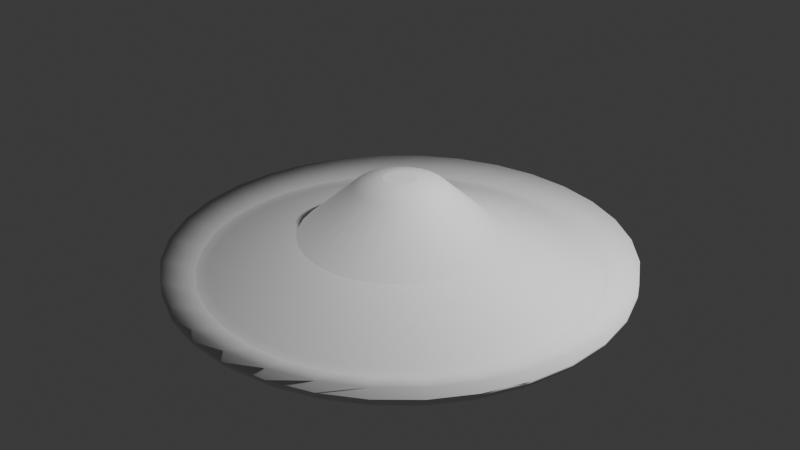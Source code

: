 # Source: Svampehoved.blend  (saved by Blender 4.1.24; exported with 4.5.12 LTS)
import bpy
from mathutils import Matrix  # noqa: F401  (used for matrix-valued properties, if any)

bpy.ops.wm.read_factory_settings(use_empty=True)
scene = bpy.context.scene
scene.name = 'Scene'

# ---- collections
col_collection = bpy.data.collections.new('Collection'); scene.collection.children.link(col_collection)

# ---- world
world_world = bpy.data.worlds.new('World'); scene.world = world_world
world_world.use_nodes = True; world_world.node_tree.nodes.clear()
_N = world_world.node_tree.nodes; _L = world_world.node_tree.links
n0 = _N.new('ShaderNodeOutputWorld'); n0.name = 'World Output'; n0.location = (300, 300)
n1 = _N.new('ShaderNodeBackground'); n1.name = 'Background'; n1.location = (10, 300)
n1.inputs[0].default_value = (0.05088, 0.05088, 0.05088, 1.0)
_L.new(n1.outputs[0], n0.inputs[0])
n0.is_active_output = True
world_world.color = (0.05088, 0.05088, 0.05088)
world_world.use_sun_shadow = False
world_world.sun_shadow_jitter_overblur = 0.0

# ---- lights
light_light = bpy.data.lights.new('Light', 'POINT')
light_light.transmission_factor = 0.0
light_light.energy = 1000.0
light_light.shadow_soft_size = 0.1
light_light.shadow_maximum_resolution = 0.006
light_light.use_absolute_resolution = True

# ---- meshes
me_cylinder = bpy.data.meshes.new('Cylinder')
me_cylinder.from_pydata([(-3.665e-08, 2.876, -1.0), (-3.204e-08, 1.537, -0.5299), (0.561, 2.82, -1.0), (0.2999, 1.508, -0.5299), (1.1, 2.657, -1.0), (0.5884, 1.42, -0.5299), (1.598, 2.391, -1.0), (0.8542, 1.278, -0.5299), (2.033, 2.033, -1.0), (1.087, 1.087, -0.5299), (2.391, 1.598, -1.0), (1.278, 0.8542, -0.5299), (2.657, 1.1, -1.0), (1.42, 0.5884, -0.5299), (2.82, 0.561, -1.0), (1.508, 0.2999, -0.5299), (2.876, -1.925e-08, -1.0), (1.537, 1.602e-08, -0.5299), (2.82, -0.561, -1.0), (1.508, -0.2999, -0.5299), (2.657, -1.1, -1.0), (1.42, -0.5884, -0.5299), (2.391, -1.598, -1.0), (1.278, -0.8542, -0.5299), (2.033, -2.033, -1.0), (1.087, -1.087, -0.5299), (1.598, -2.391, -1.0), (0.8542, -1.278, -0.5299), (1.1, -2.657, -1.0), (0.5884, -1.42, -0.5299), (0.561, -2.82, -1.0), (0.2999, -1.508, -0.5299), (-3.665e-08, -2.876, -1.0), (-3.204e-08, -1.537, -0.5299), (-0.561, -2.82, -1.0), (-0.2999, -1.508, -0.5299), (-1.1, -2.657, -1.0), (-0.5884, -1.42, -0.5299), (-1.598, -2.391, -1.0), (-0.8542, -1.278, -0.5299), (-2.033, -2.033, -1.0), (-1.087, -1.087, -0.5299), (-2.391, -1.598, -1.0), (-1.278, -0.8542, -0.5299), (-2.657, -1.1, -1.0), (-1.42, -0.5884, -0.5299), (-2.82, -0.561, -1.0), (-1.508, -0.2999, -0.5299), (-2.876, -1.925e-08, -1.0), (-1.537, 1.602e-08, -0.5299), (-2.82, 0.561, -1.0), (-1.508, 0.2999, -0.5299), (-2.657, 1.1, -1.0), (-1.42, 0.5884, -0.5299), (-2.391, 1.598, -1.0), (-1.278, 0.8542, -0.5299), (-2.033, 2.033, -1.0), (-1.087, 1.087, -0.5299), (-1.598, 2.391, -1.0), (-0.8542, 1.278, -0.5299), (-1.1, 2.657, -1.0), (-0.5884, 1.42, -0.5299), (-0.561, 2.82, -1.0), (-0.2999, 1.508, -0.5299), (0.1082, 0.544, 0.2383), (2.54e-08, 0.5546, 0.2383), (0.2122, 0.5124, 0.2383), (0.3081, 0.4612, 0.2383), (0.3922, 0.3922, 0.2383), (0.4612, 0.3081, 0.2383), (0.5124, 0.2122, 0.2383), (0.544, 0.1082, 0.2383), (0.5546, -1.327e-08, 0.2383), (0.544, -0.1082, 0.2383), (0.5124, -0.2122, 0.2383), (0.4612, -0.3081, 0.2383), (0.3922, -0.3922, 0.2383), (0.3081, -0.4612, 0.2383), (0.2122, -0.5124, 0.2383), (0.1082, -0.544, 0.2383), (2.54e-08, -0.5546, 0.2383), (-0.1082, -0.544, 0.2383), (-0.2122, -0.5124, 0.2383), (-0.3081, -0.4612, 0.2383), (-0.3922, -0.3922, 0.2383), (-0.4612, -0.3081, 0.2383), (-0.5124, -0.2122, 0.2383), (-0.544, -0.1082, 0.2383), (-0.5546, -1.327e-08, 0.2383), (-0.544, 0.1082, 0.2383), (-0.5124, 0.2122, 0.2383), (-0.4612, 0.3081, 0.2383), (-0.3922, 0.3922, 0.2383), (-0.3081, 0.4612, 0.2383), (-0.2122, 0.5124, 0.2383), (-0.1082, 0.544, 0.2383), (0.04895, 0.2461, 0.3657), (1.45e-08, 0.2509, 0.3657), (0.09602, 0.2318, 0.3657), (0.1394, 0.2086, 0.3657), (0.1774, 0.1774, 0.3657), (0.2086, 0.1394, 0.3657), (0.2318, 0.09602, 0.3657), (0.2461, 0.04895, 0.3657), (0.2509, -1.824e-08, 0.3657), (0.2461, -0.04895, 0.3657), (0.2318, -0.09602, 0.3657), (0.2086, -0.1394, 0.3657), (0.1774, -0.1774, 0.3657), (0.1394, -0.2086, 0.3657), (0.09602, -0.2318, 0.3657), (0.04895, -0.2461, 0.3657), (1.45e-08, -0.2509, 0.3657), (-0.04895, -0.2461, 0.3657), (-0.09602, -0.2318, 0.3657), (-0.1394, -0.2086, 0.3657), (-0.1774, -0.1774, 0.3657), (-0.2086, -0.1394, 0.3657), (-0.2318, -0.09602, 0.3657), (-0.2461, -0.04895, 0.3657), (-0.2509, -1.824e-08, 0.3657), (-0.2461, 0.04895, 0.3657), (-0.2318, 0.09602, 0.3657), (-0.2086, 0.1394, 0.3657), (-0.1774, 0.1774, 0.3657), (-0.1394, 0.2086, 0.3657), (-0.09602, 0.2318, 0.3657), (-0.04895, 0.2461, 0.3657), (-3.704e-08, 3.04, -1.0), (0.5931, 2.982, -1.0), (1.163, 2.809, -1.0), (1.689, 2.528, -1.0), (2.15, 2.15, -1.0), (2.528, 1.689, -1.0), (2.809, 1.163, -1.0), (2.982, 0.5931, -1.0), (3.04, -1.524e-08, -1.0), (2.982, -0.5931, -1.0), (2.809, -1.163, -1.0), (2.528, -1.689, -1.0), (2.15, -2.15, -1.0), (1.689, -2.528, -1.0), (1.163, -2.809, -1.0), (0.5931, -2.982, -1.0), (-3.704e-08, -3.04, -1.0), (-0.5931, -2.982, -1.0), (-1.163, -2.809, -1.0), (-1.689, -2.528, -1.0), (-2.15, -2.15, -1.0), (-2.528, -1.689, -1.0), (-2.809, -1.163, -1.0), (-2.982, -0.5931, -1.0), (-3.04, -1.524e-08, -1.0), (-2.982, 0.5931, -1.0), (-2.809, 1.163, -1.0), (-2.528, 1.689, -1.0), (-2.15, 2.15, -1.0), (-1.689, 2.528, -1.0), (-1.163, 2.809, -1.0), (-0.5931, 2.982, -1.0), (0.2999, 1.508, -0.5299), (-3.204e-08, 1.537, -0.5299), (0.5884, 1.42, -0.5299), (0.8542, 1.278, -0.5299), (1.087, 1.087, -0.5299), (1.278, 0.8542, -0.5299), (1.42, 0.5884, -0.5299), (1.508, 0.2999, -0.5299), (1.537, 1.602e-08, -0.5299), (1.508, -0.2999, -0.5299), (1.42, -0.5884, -0.5299), (1.278, -0.8542, -0.5299), (1.087, -1.087, -0.5299), (0.8542, -1.278, -0.5299), (0.5884, -1.42, -0.5299), (0.2999, -1.508, -0.5299), (-3.204e-08, -1.537, -0.5299), (-0.2999, -1.508, -0.5299), (-0.5884, -1.42, -0.5299), (-0.8542, -1.278, -0.5299), (-1.087, -1.087, -0.5299), (-1.278, -0.8542, -0.5299), (-1.42, -0.5884, -0.5299), (-1.508, -0.2999, -0.5299), (-1.537, 1.602e-08, -0.5299), (-1.508, 0.2999, -0.5299), (-1.42, 0.5884, -0.5299), (-1.278, 0.8542, -0.5299), (-1.087, 1.087, -0.5299), (-0.8542, 1.278, -0.5299), (-0.5884, 1.42, -0.5299), (-0.2999, 1.508, -0.5299), (0.1082, 0.544, 0.2383), (2.54e-08, 0.5546, 0.2383), (0.2122, 0.5124, 0.2383), (0.3081, 0.4612, 0.2383), (0.3922, 0.3922, 0.2383), (0.4612, 0.3081, 0.2383), (0.5124, 0.2122, 0.2383), (0.544, 0.1082, 0.2383), (0.5546, -1.327e-08, 0.2383), (0.544, -0.1082, 0.2383), (0.5124, -0.2122, 0.2383), (0.4612, -0.3081, 0.2383), (0.3922, -0.3922, 0.2383), (0.3081, -0.4612, 0.2383), (0.2122, -0.5124, 0.2383), (0.1082, -0.544, 0.2383), (2.54e-08, -0.5546, 0.2383), (-0.1082, -0.544, 0.2383), (-0.2122, -0.5124, 0.2383), (-0.3081, -0.4612, 0.2383), (-0.3922, -0.3922, 0.2383), (-0.4612, -0.3081, 0.2383), (-0.5124, -0.2122, 0.2383), (-0.544, -0.1082, 0.2383), (-0.5546, -1.327e-08, 0.2383), (-0.544, 0.1082, 0.2383), (-0.5124, 0.2122, 0.2383), (-0.4612, 0.3081, 0.2383), (-0.3922, 0.3922, 0.2383), (-0.3081, 0.4612, 0.2383), (-0.2122, 0.5124, 0.2383), (-0.1082, 0.544, 0.2383), (0.04895, 0.2461, 0.3657), (1.45e-08, 0.2509, 0.3657), (0.09602, 0.2318, 0.3657), (0.1394, 0.2086, 0.3657), (0.1774, 0.1774, 0.3657), (0.2086, 0.1394, 0.3657), (0.2318, 0.09602, 0.3657), (0.2461, 0.04895, 0.3657), (0.2509, -1.824e-08, 0.3657), (0.2461, -0.04895, 0.3657), (0.2318, -0.09602, 0.3657), (0.2086, -0.1394, 0.3657), (0.1774, -0.1774, 0.3657), (0.1394, -0.2086, 0.3657), (0.09602, -0.2318, 0.3657), (0.04895, -0.2461, 0.3657), (1.45e-08, -0.2509, 0.3657), (-0.04895, -0.2461, 0.3657), (-0.09602, -0.2318, 0.3657), (-0.1394, -0.2086, 0.3657), (-0.1774, -0.1774, 0.3657), (-0.2086, -0.1394, 0.3657), (-0.2318, -0.09602, 0.3657), (-0.2461, -0.04895, 0.3657), (-0.2509, -1.824e-08, 0.3657), (-0.2461, 0.04895, 0.3657), (-0.2318, 0.09602, 0.3657), (-0.2086, 0.1394, 0.3657), (-0.1774, 0.1774, 0.3657), (-0.1394, 0.2086, 0.3657), (-0.09602, 0.2318, 0.3657), (-0.04895, 0.2461, 0.3657), (0.2999, 1.508, -0.5299), (-3.204e-08, 1.537, -0.5299), (0.5884, 1.42, -0.5299), (0.8542, 1.278, -0.5299), (1.087, 1.087, -0.5299), (1.278, 0.8542, -0.5299), (1.42, 0.5884, -0.5299), (1.508, 0.2999, -0.5299), (1.537, 1.602e-08, -0.5299), (1.508, -0.2999, -0.5299), (1.42, -0.5884, -0.5299), (1.278, -0.8542, -0.5299), (1.087, -1.087, -0.5299), (0.8542, -1.278, -0.5299), (0.5884, -1.42, -0.5299), (0.2999, -1.508, -0.5299), (-3.204e-08, -1.537, -0.5299), (-0.2999, -1.508, -0.5299), (-0.5884, -1.42, -0.5299), (-0.8542, -1.278, -0.5299), (-1.087, -1.087, -0.5299), (-1.278, -0.8542, -0.5299), (-1.42, -0.5884, -0.5299), (-1.508, -0.2999, -0.5299), (-1.537, 1.602e-08, -0.5299), (-1.508, 0.2999, -0.5299), (-1.42, 0.5884, -0.5299), (-1.278, 0.8542, -0.5299), (-1.087, 1.087, -0.5299), (-0.8542, 1.278, -0.5299), (-0.5884, 1.42, -0.5299), (-0.2999, 1.508, -0.5299), (0.1331, 0.6691, 0.2383), (3.125e-08, 0.6822, 0.2383), (0.2611, 0.6303, 0.2383), (0.379, 0.5672, 0.2383), (0.4824, 0.4824, 0.2383), (0.5672, 0.379, 0.2383), (0.6303, 0.2611, 0.2383), (0.6691, 0.1331, 0.2383), (0.6822, -1.118e-08, 0.2383), (0.6691, -0.1331, 0.2383), (0.6303, -0.2611, 0.2383), (0.5672, -0.379, 0.2383), (0.4824, -0.4824, 0.2383), (0.379, -0.5672, 0.2383), (0.2611, -0.6303, 0.2383), (0.1331, -0.6691, 0.2383), (3.125e-08, -0.6822, 0.2383), (-0.1331, -0.6691, 0.2383), (-0.2611, -0.6303, 0.2383), (-0.379, -0.5672, 0.2383), (-0.4824, -0.4824, 0.2383), (-0.5672, -0.379, 0.2383), (-0.6303, -0.2611, 0.2383), (-0.6691, -0.1331, 0.2383), (-0.6822, -1.118e-08, 0.2383), (-0.6691, 0.1331, 0.2383), (-0.6303, 0.2611, 0.2383), (-0.5672, 0.379, 0.2383), (-0.4824, 0.4824, 0.2383), (-0.379, 0.5672, 0.2383), (-0.2611, 0.6303, 0.2383), (-0.1331, 0.6691, 0.2383), (0.04895, 0.2461, 0.3657), (1.45e-08, 0.2509, 0.3657), (0.09602, 0.2318, 0.3657), (0.1394, 0.2086, 0.3657), (0.1774, 0.1774, 0.3657), (0.2086, 0.1394, 0.3657), (0.2318, 0.09602, 0.3657), (0.2461, 0.04895, 0.3657), (0.2509, -1.824e-08, 0.3657), (0.2461, -0.04895, 0.3657), (0.2318, -0.09602, 0.3657), (0.2086, -0.1394, 0.3657), (0.1774, -0.1774, 0.3657), (0.1394, -0.2086, 0.3657), (0.09602, -0.2318, 0.3657), (0.04895, -0.2461, 0.3657), (1.45e-08, -0.2509, 0.3657), (-0.04895, -0.2461, 0.3657), (-0.09602, -0.2318, 0.3657), (-0.1394, -0.2086, 0.3657), (-0.1774, -0.1774, 0.3657), (-0.2086, -0.1394, 0.3657), (-0.2318, -0.09602, 0.3657), (-0.2461, -0.04895, 0.3657), (-0.2509, -1.824e-08, 0.3657), (-0.2461, 0.04895, 0.3657), (-0.2318, 0.09602, 0.3657), (-0.2086, 0.1394, 0.3657), (-0.1774, 0.1774, 0.3657), (-0.1394, 0.2086, 0.3657), (-0.09602, 0.2318, 0.3657), (-0.04895, 0.2461, 0.3657), (0.04895, 0.2461, 0.3657), (1.45e-08, 0.2509, 0.3657), (0.09602, 0.2318, 0.3657), (0.1394, 0.2086, 0.3657), (0.1774, 0.1774, 0.3657), (0.2086, 0.1394, 0.3657), (0.2318, 0.09602, 0.3657), (0.2461, 0.04895, 0.3657), (0.2509, -1.824e-08, 0.3657), (0.2461, -0.04895, 0.3657), (0.2318, -0.09602, 0.3657), (0.2086, -0.1394, 0.3657), (0.1774, -0.1774, 0.3657), (0.1394, -0.2086, 0.3657), (0.09602, -0.2318, 0.3657), (0.04895, -0.2461, 0.3657), (1.45e-08, -0.2509, 0.3657), (-0.04895, -0.2461, 0.3657), (-0.09602, -0.2318, 0.3657), (-0.1394, -0.2086, 0.3657), (-0.1774, -0.1774, 0.3657), (-0.2086, -0.1394, 0.3657), (-0.2318, -0.09602, 0.3657), (-0.2461, -0.04895, 0.3657), (-0.2509, -1.824e-08, 0.3657), (-0.2461, 0.04895, 0.3657), (-0.2318, 0.09602, 0.3657), (-0.2086, 0.1394, 0.3657), (-0.1774, 0.1774, 0.3657), (-0.1394, 0.2086, 0.3657), (-0.09602, 0.2318, 0.3657), (-0.04895, 0.2461, 0.3657), (-4.312e-08, 3.538, -1.0), (0.6903, 3.47, -1.0), (1.354, 3.269, -1.0), (1.966, 2.942, -1.0), (2.502, 2.502, -1.0), (2.942, 1.966, -1.0), (3.269, 1.354, -1.0), (3.47, 0.6903, -1.0), (3.538, -6.408e-10, -1.0), (3.47, -0.6903, -1.0), (3.269, -1.354, -1.0), (2.942, -1.966, -1.0), (2.502, -2.502, -1.0), (1.966, -2.942, -1.0), (1.354, -3.269, -1.0), (0.6903, -3.47, -1.0), (-4.312e-08, -3.538, -1.0), (-0.6903, -3.47, -1.0), (-1.354, -3.269, -1.0), (-1.966, -2.942, -1.0), (-2.502, -2.502, -1.0), (-2.942, -1.966, -1.0), (-3.269, -1.354, -1.0), (-3.47, -0.6903, -1.0), (-3.538, -6.408e-10, -1.0), (-3.47, 0.6903, -1.0), (-3.269, 1.354, -1.0), (-2.942, 1.966, -1.0), (-2.502, 2.502, -1.0), (-1.966, 2.942, -1.0), (-1.354, 3.269, -1.0), (-0.6903, 3.47, -1.0), (-4.312e-08, 3.538, -1.0), (0.6903, 3.47, -1.0), (1.354, 3.269, -1.0), (1.966, 2.942, -1.0), (2.502, 2.502, -1.0), (2.942, 1.966, -1.0), (3.269, 1.354, -1.0), (3.47, 0.6903, -1.0), (3.538, -6.408e-10, -1.0), (3.47, -0.6903, -1.0), (3.269, -1.354, -1.0), (2.942, -1.966, -1.0), (2.502, -2.502, -1.0), (1.966, -2.942, -1.0), (1.354, -3.269, -1.0), (0.6903, -3.47, -1.0), (-4.312e-08, -3.538, -1.0), (-0.6903, -3.47, -1.0), (-1.354, -3.269, -1.0), (-1.966, -2.942, -1.0), (-2.502, -2.502, -1.0), (-2.942, -1.966, -1.0), (-3.269, -1.354, -1.0), (-3.47, -0.6903, -1.0), (-3.538, -6.408e-10, -1.0), (-3.47, 0.6903, -1.0), (-3.269, 1.354, -1.0), (-2.942, 1.966, -1.0), (-2.502, 2.502, -1.0), (-1.966, 2.942, -1.0), (-1.354, 3.269, -1.0), (-0.6903, 3.47, -1.0), (-4.47e-08, 3.413, -1.175), (-4.312e-08, 3.538, -1.05), (0.6903, 3.47, -1.05), (0.6659, 3.348, -1.175), (1.354, 3.269, -1.05), (1.306, 3.154, -1.175), (1.966, 2.942, -1.05), (1.896, 2.838, -1.175), (2.502, 2.502, -1.05), (2.414, 2.414, -1.175), (2.942, 1.966, -1.05), (2.838, 1.896, -1.175), (3.269, 1.354, -1.05), (3.154, 1.306, -1.175), (3.47, 0.6903, -1.05), (3.348, 0.6659, -1.175), (3.538, -6.408e-10, -1.05), (3.413, 9.313e-10, -1.175), (3.47, -0.6903, -1.05), (3.348, -0.6659, -1.175), (3.269, -1.354, -1.05), (3.154, -1.306, -1.175), (2.942, -1.966, -1.05), (2.838, -1.896, -1.175), (2.502, -2.502, -1.05), (2.414, -2.414, -1.175), (1.966, -2.942, -1.05), (1.896, -2.838, -1.175), (1.354, -3.269, -1.05), (1.306, -3.154, -1.175), (0.6903, -3.47, -1.05), (0.6659, -3.348, -1.175), (-4.312e-08, -3.538, -1.05), (-4.657e-08, -3.413, -1.175), (-0.6903, -3.47, -1.05), (-0.6659, -3.348, -1.175), (-1.354, -3.269, -1.05), (-1.306, -3.154, -1.175), (-1.966, -2.942, -1.05), (-1.896, -2.838, -1.175), (-2.502, -2.502, -1.05), (-2.414, -2.414, -1.175), (-2.942, -1.966, -1.05), (-2.838, -1.896, -1.175), (-3.269, -1.354, -1.05), (-3.154, -1.306, -1.175), (-3.47, -0.6903, -1.05), (-3.348, -0.6659, -1.175), (-3.538, -6.408e-10, -1.05), (-3.413, 0.0, -1.175), (-3.47, 0.6903, -1.05), (-3.348, 0.6659, -1.175), (-3.269, 1.354, -1.05), (-3.154, 1.306, -1.175), (-2.942, 1.966, -1.05), (-2.838, 1.896, -1.175), (-2.502, 2.502, -1.05), (-2.414, 2.414, -1.175), (-1.966, 2.942, -1.05), (-1.896, 2.838, -1.175), (-1.354, 3.269, -1.05), (-1.306, 3.154, -1.175), (-0.6903, 3.47, -1.05), (-0.6659, 3.348, -1.175), (-3.704e-08, 3.04, -1.0), (0.5931, 2.982, -1.0), (1.163, 2.809, -1.0), (1.689, 2.528, -1.0), (2.15, 2.15, -1.0), (2.528, 1.689, -1.0), (2.809, 1.163, -1.0), (2.982, 0.5931, -1.0), (3.04, -1.524e-08, -1.0), (2.982, -0.5931, -1.0), (2.809, -1.163, -1.0), (2.528, -1.689, -1.0), (2.15, -2.15, -1.0), (1.689, -2.528, -1.0), (1.163, -2.809, -1.0), (0.5931, -2.982, -1.0), (-3.704e-08, -3.04, -1.0), (-0.5931, -2.982, -1.0), (-1.163, -2.809, -1.0), (-1.689, -2.528, -1.0), (-2.15, -2.15, -1.0), (-2.528, -1.689, -1.0), (-2.809, -1.163, -1.0), (-2.982, -0.5931, -1.0), (-3.04, -1.524e-08, -1.0), (-2.982, 0.5931, -1.0), (-2.809, 1.163, -1.0), (-2.528, 1.689, -1.0), (-2.15, 2.15, -1.0), (-1.689, 2.528, -1.0), (-1.163, 2.809, -1.0), (-0.5931, 2.982, -1.0), (-4.312e-08, 3.538, -0.8191), (0.6903, 3.47, -0.8191), (1.354, 3.269, -0.8191), (1.966, 2.942, -0.8191), (2.502, 2.502, -0.8191), (2.942, 1.966, -0.8191), (3.269, 1.354, -0.8191), (3.47, 0.6903, -0.8191), (3.538, -6.408e-10, -0.8191), (3.47, -0.6903, -0.8191), (3.269, -1.354, -0.8191), (2.942, -1.966, -0.8191), (2.502, -2.502, -0.8191), (1.966, -2.942, -0.8191), (1.354, -3.269, -0.8191), (0.6903, -3.47, -0.8191), (-4.312e-08, -3.538, -0.8191), (-0.6903, -3.47, -0.8191), (-1.354, -3.269, -0.8191), (-1.966, -2.942, -0.8191), (-2.502, -2.502, -0.8191), (-2.942, -1.966, -0.8191), (-3.269, -1.354, -0.8191), (-3.47, -0.6903, -0.8191), (-3.538, -6.408e-10, -0.8191), (-3.47, 0.6903, -0.8191), (-3.269, 1.354, -0.8191), (-2.942, 1.966, -0.8191), (-2.502, 2.502, -0.8191), (-1.966, 2.942, -0.8191), (-1.354, 3.269, -0.8191), (-0.6903, 3.47, -0.8191), (0.2999, 1.508, -0.5299), (-3.204e-08, 1.537, -0.5299), (0.5884, 1.42, -0.5299), (0.8542, 1.278, -0.5299), (1.087, 1.087, -0.5299), (1.278, 0.8542, -0.5299), (1.42, 0.5884, -0.5299), (1.508, 0.2999, -0.5299), (1.537, 1.602e-08, -0.5299), (1.508, -0.2999, -0.5299), (1.42, -0.5884, -0.5299), (1.278, -0.8542, -0.5299), (1.087, -1.087, -0.5299), (0.8542, -1.278, -0.5299), (0.5884, -1.42, -0.5299), (0.2999, -1.508, -0.5299), (-3.204e-08, -1.537, -0.5299), (-0.2999, -1.508, -0.5299), (-0.5884, -1.42, -0.5299), (-0.8542, -1.278, -0.5299), (-1.087, -1.087, -0.5299), (-1.278, -0.8542, -0.5299), (-1.42, -0.5884, -0.5299), (-1.508, -0.2999, -0.5299), (-1.537, 1.602e-08, -0.5299), (-1.508, 0.2999, -0.5299), (-1.42, 0.5884, -0.5299), (-1.278, 0.8542, -0.5299), (-1.087, 1.087, -0.5299), (-0.8542, 1.278, -0.5299), (-0.5884, 1.42, -0.5299), (-0.2999, 1.508, -0.5299)], [], [(0, 1, 3, 2), (2, 3, 5, 4), (4, 5, 7, 6), (6, 7, 9, 8), (8, 9, 11, 10), (10, 11, 13, 12), (12, 13, 15, 14), (14, 15, 17, 16), (16, 17, 19, 18), (18, 19, 21, 20), (20, 21, 23, 22), (22, 23, 25, 24), (24, 25, 27, 26), (26, 27, 29, 28), (28, 29, 31, 30), (30, 31, 33, 32), (32, 33, 35, 34), (34, 35, 37, 36), (36, 37, 39, 38), (38, 39, 41, 40), (40, 41, 43, 42), (42, 43, 45, 44), (44, 45, 47, 46), (46, 47, 49, 48), (48, 49, 51, 50), (50, 51, 53, 52), (52, 53, 55, 54), (54, 55, 57, 56), (56, 57, 59, 58), (58, 59, 61, 60), (118, 119, 343, 342), (60, 61, 63, 62), (62, 63, 1, 0), (10, 12, 134, 133), (53, 51, 281, 282), (238, 237, 365, 366), (35, 33, 272, 273), (117, 118, 342, 341), (237, 236, 364, 365), (17, 15, 263, 264), (116, 117, 341, 340), (236, 235, 363, 364), (115, 116, 340, 339), (51, 49, 280, 281), (235, 234, 362, 363), (33, 31, 271, 272), (114, 115, 339, 338), (234, 233, 361, 362), (15, 13, 262, 263), (113, 114, 338, 337), (233, 232, 360, 361), (112, 113, 337, 336), (49, 47, 279, 280), (232, 231, 359, 360), (111, 112, 336, 335), (31, 29, 270, 271), (231, 230, 358, 359), (13, 11, 261, 262), (110, 111, 335, 334), (1, 63, 287, 257), (230, 229, 357, 358), (225, 255, 383, 353), (109, 110, 334, 333), (47, 45, 278, 279), (229, 228, 356, 357), (255, 254, 382, 383), (45, 47, 183, 182), (108, 109, 333, 332), (29, 27, 269, 270), (228, 227, 355, 356), (254, 253, 381, 382), (11, 9, 260, 261), (107, 108, 332, 331), (63, 61, 286, 287), (227, 226, 354, 355), (253, 252, 380, 381), (106, 107, 331, 330), (45, 43, 277, 278), (226, 224, 352, 354), (252, 251, 379, 380), (105, 106, 330, 329), (27, 25, 268, 269), (224, 225, 353, 352), (251, 250, 378, 379), (9, 7, 259, 260), (104, 105, 329, 328), (61, 59, 285, 286), (250, 249, 377, 378), (103, 104, 328, 327), (43, 41, 276, 277), (249, 248, 376, 377), (102, 103, 327, 326), (25, 23, 267, 268), (248, 247, 375, 376), (7, 5, 258, 259), (101, 102, 326, 325), (127, 97, 321, 351), (59, 57, 284, 285), (415, 414, 574, 575), (28, 30, 143, 142), (46, 48, 152, 151), (2, 4, 130, 129), (20, 22, 139, 138), (38, 40, 148, 147), (56, 58, 157, 156), (12, 14, 135, 134), (30, 32, 144, 143), (48, 50, 153, 152), (4, 6, 131, 130), (22, 24, 140, 139), (40, 42, 149, 148), (58, 60, 158, 157), (14, 16, 136, 135), (32, 34, 145, 144), (50, 52, 154, 153), (6, 8, 132, 131), (24, 26, 141, 140), (42, 44, 150, 149), (60, 62, 159, 158), (16, 18, 137, 136), (34, 36, 146, 145), (52, 54, 155, 154), (8, 10, 133, 132), (26, 28, 142, 141), (44, 46, 151, 150), (0, 2, 129, 128), (62, 0, 128, 159), (18, 20, 138, 137), (36, 38, 147, 146), (54, 56, 156, 155), (247, 246, 374, 375), (110, 109, 237, 238), (89, 90, 218, 217), (63, 1, 161, 191), (111, 110, 238, 239), (11, 13, 166, 165), (90, 91, 219, 218), (65, 64, 192, 193), (112, 111, 239, 240), (29, 31, 175, 174), (91, 92, 220, 219), (64, 66, 194, 192), (47, 49, 184, 183), (113, 112, 240, 241), (92, 93, 221, 220), (66, 67, 195, 194), (114, 113, 241, 242), (13, 15, 167, 166), (93, 94, 222, 221), (67, 68, 196, 195), (115, 114, 242, 243), (31, 33, 176, 175), (94, 95, 223, 222), (68, 69, 197, 196), (49, 51, 185, 184), (116, 115, 243, 244), (95, 65, 193, 223), (69, 70, 198, 197), (117, 116, 244, 245), (15, 17, 168, 167), (70, 71, 199, 198), (118, 117, 245, 246), (33, 35, 177, 176), (71, 72, 200, 199), (51, 53, 186, 185), (119, 118, 246, 247), (72, 73, 201, 200), (120, 119, 247, 248), (17, 19, 169, 168), (73, 74, 202, 201), (121, 120, 248, 249), (35, 37, 178, 177), (1, 3, 160, 161), (74, 75, 203, 202), (53, 55, 187, 186), (122, 121, 249, 250), (75, 76, 204, 203), (123, 122, 250, 251), (96, 97, 225, 224), (19, 21, 170, 169), (76, 77, 205, 204), (124, 123, 251, 252), (37, 39, 179, 178), (98, 96, 224, 226), (77, 78, 206, 205), (55, 57, 188, 187), (125, 124, 252, 253), (99, 98, 226, 227), (3, 5, 162, 160), (78, 79, 207, 206), (126, 125, 253, 254), (100, 99, 227, 228), (21, 23, 171, 170), (79, 80, 208, 207), (127, 126, 254, 255), (39, 41, 180, 179), (101, 100, 228, 229), (80, 81, 209, 208), (57, 59, 189, 188), (97, 127, 255, 225), (102, 101, 229, 230), (5, 7, 163, 162), (81, 82, 210, 209), (103, 102, 230, 231), (23, 25, 172, 171), (82, 83, 211, 210), (41, 43, 181, 180), (104, 103, 231, 232), (83, 84, 212, 211), (59, 61, 190, 189), (105, 104, 232, 233), (7, 9, 164, 163), (84, 85, 213, 212), (106, 105, 233, 234), (25, 27, 173, 172), (85, 86, 214, 213), (43, 45, 182, 181), (107, 106, 234, 235), (86, 87, 215, 214), (61, 63, 191, 190), (108, 107, 235, 236), (9, 11, 165, 164), (87, 88, 216, 215), (109, 108, 236, 237), (27, 29, 174, 173), (89, 88, 216, 217), (265, 264, 296, 297), (313, 312, 344, 345), (274, 273, 305, 306), (283, 282, 314, 315), (261, 260, 292, 293), (270, 269, 301, 302), (279, 278, 310, 311), (256, 257, 289, 288), (257, 287, 319, 289), (266, 265, 297, 298), (275, 274, 306, 307), (284, 283, 315, 316), (262, 261, 293, 294), (271, 270, 302, 303), (280, 279, 311, 312), (258, 256, 288, 290), (267, 266, 298, 299), (276, 275, 307, 308), (285, 284, 316, 317), (263, 262, 294, 295), (272, 271, 303, 304), (281, 280, 312, 313), (259, 258, 290, 291), (268, 267, 299, 300), (277, 276, 308, 309), (286, 285, 317, 318), (264, 263, 295, 296), (273, 272, 304, 305), (282, 281, 313, 314), (260, 259, 291, 292), (269, 268, 300, 301), (278, 277, 309, 310), (287, 286, 318, 319), (300, 299, 331, 332), (314, 313, 345, 346), (301, 300, 332, 333), (315, 314, 346, 347), (302, 301, 333, 334), (288, 289, 321, 320), (316, 315, 347, 348), (303, 302, 334, 335), (290, 288, 320, 322), (317, 316, 348, 349), (304, 303, 335, 336), (291, 290, 322, 323), (318, 317, 349, 350), (305, 304, 336, 337), (292, 291, 323, 324), (319, 318, 350, 351), (306, 305, 337, 338), (293, 292, 324, 325), (289, 319, 351, 321), (307, 306, 338, 339), (294, 293, 325, 326), (308, 307, 339, 340), (295, 294, 326, 327), (309, 308, 340, 341), (296, 295, 327, 328), (310, 309, 341, 342), (297, 296, 328, 329), (311, 310, 342, 343), (298, 297, 329, 330), (312, 311, 343, 344), (299, 298, 330, 331), (352, 353, 383, 382, 381, 380, 379, 378, 377, 376, 375, 374, 373, 372, 371, 370, 369, 368, 367, 366, 365, 364, 363, 362, 361, 360, 359, 358, 357, 356, 355, 354), (239, 238, 366, 367), (119, 120, 344, 343), (19, 17, 264, 265), (240, 239, 367, 368), (120, 121, 345, 344), (37, 35, 273, 274), (3, 1, 257, 256), (241, 240, 368, 369), (55, 53, 282, 283), (121, 122, 346, 345), (242, 241, 369, 370), (122, 123, 347, 346), (21, 19, 265, 266), (97, 96, 320, 321), (243, 242, 370, 371), (123, 124, 348, 347), (39, 37, 274, 275), (96, 98, 322, 320), (244, 243, 371, 372), (57, 55, 283, 284), (124, 125, 349, 348), (98, 99, 323, 322), (5, 3, 256, 258), (245, 244, 372, 373), (125, 126, 350, 349), (99, 100, 324, 323), (23, 21, 266, 267), (246, 245, 373, 374), (126, 127, 351, 350), (41, 39, 275, 276), (100, 101, 325, 324), (395, 396, 428, 427), (140, 141, 525, 524), (388, 387, 547, 548), (414, 413, 573, 574), (139, 140, 524, 523), (387, 386, 546, 547), (413, 412, 572, 573), (138, 139, 523, 522), (386, 385, 545, 546), (412, 411, 571, 572), (137, 138, 522, 521), (385, 384, 544, 545), (411, 410, 570, 571), (136, 137, 521, 520), (410, 409, 569, 570), (135, 136, 520, 519), (409, 408, 568, 569), (134, 135, 519, 518), (408, 407, 567, 568), (133, 134, 518, 517), (159, 128, 512, 543), (407, 406, 566, 567), (132, 133, 517, 516), (158, 159, 543, 542), (406, 405, 565, 566), (131, 132, 516, 515), (157, 158, 542, 541), (405, 404, 564, 565), (130, 131, 515, 514), (156, 157, 541, 540), (404, 403, 563, 564), (129, 130, 514, 513), (431, 432, 480, 478), (409, 410, 442, 441), (396, 397, 429, 428), (410, 411, 443, 442), (397, 398, 430, 429), (384, 385, 417, 416), (411, 412, 444, 443), (398, 399, 431, 430), (385, 386, 418, 417), (412, 413, 445, 444), (399, 400, 432, 431), (386, 387, 419, 418), (413, 414, 446, 445), (400, 401, 433, 432), (387, 388, 420, 419), (414, 415, 447, 446), (401, 402, 434, 433), (388, 389, 421, 420), (415, 384, 416, 447), (402, 403, 435, 434), (389, 390, 422, 421), (403, 404, 436, 435), (390, 391, 423, 422), (404, 405, 437, 436), (391, 392, 424, 423), (405, 406, 438, 437), (392, 393, 425, 424), (406, 407, 439, 438), (393, 394, 426, 425), (407, 408, 440, 439), (394, 395, 427, 426), (408, 409, 441, 440), (447, 416, 449, 510), (418, 419, 454, 452), (445, 446, 508, 506), (432, 433, 482, 480), (419, 420, 456, 454), (446, 447, 510, 508), (433, 434, 484, 482), (420, 421, 458, 456), (434, 435, 486, 484), (421, 422, 460, 458), (417, 418, 452, 450), (435, 436, 488, 486), (422, 423, 462, 460), (436, 437, 490, 488), (423, 424, 464, 462), (437, 438, 492, 490), (424, 425, 466, 464), (438, 439, 494, 492), (425, 426, 468, 466), (439, 440, 496, 494), (426, 427, 470, 468), (440, 441, 498, 496), (427, 428, 472, 470), (441, 442, 500, 498), (428, 429, 474, 472), (442, 443, 502, 500), (429, 430, 476, 474), (443, 444, 504, 502), (430, 431, 478, 476), (448, 451, 453, 455, 457, 459, 461, 463, 465, 467, 469, 471, 473, 475, 477, 479, 481, 483, 485, 487, 489, 491, 493, 495, 497, 499, 501, 503, 505, 507, 509, 511), (444, 445, 506, 504), (449, 450, 451, 448), (450, 452, 453, 451), (452, 454, 455, 453), (454, 456, 457, 455), (456, 458, 459, 457), (458, 460, 461, 459), (460, 462, 463, 461), (462, 464, 465, 463), (464, 466, 467, 465), (466, 468, 469, 467), (468, 470, 471, 469), (470, 472, 473, 471), (472, 474, 475, 473), (474, 476, 477, 475), (476, 478, 479, 477), (478, 480, 481, 479), (480, 482, 483, 481), (482, 484, 485, 483), (484, 486, 487, 485), (486, 488, 489, 487), (488, 490, 491, 489), (490, 492, 493, 491), (492, 494, 495, 493), (494, 496, 497, 495), (496, 498, 499, 497), (498, 500, 501, 499), (500, 502, 503, 501), (502, 504, 505, 503), (504, 506, 507, 505), (506, 508, 509, 507), (508, 510, 511, 509), (510, 449, 448, 511), (416, 417, 450, 449), (534, 535, 567, 566), (521, 522, 554, 553), (535, 536, 568, 567), (522, 523, 555, 554), (536, 537, 569, 568), (523, 524, 556, 555), (537, 538, 570, 569), (524, 525, 557, 556), (538, 539, 571, 570), (525, 526, 558, 557), (512, 513, 545, 544), (539, 540, 572, 571), (526, 527, 559, 558), (513, 514, 546, 545), (540, 541, 573, 572), (527, 528, 560, 559), (514, 515, 547, 546), (541, 542, 574, 573), (528, 529, 561, 560), (515, 516, 548, 547), (542, 543, 575, 574), (529, 530, 562, 561), (516, 517, 549, 548), (543, 512, 544, 575), (530, 531, 563, 562), (517, 518, 550, 549), (531, 532, 564, 563), (518, 519, 551, 550), (532, 533, 565, 564), (519, 520, 552, 551), (533, 534, 566, 565), (520, 521, 553, 552), (389, 388, 548, 549), (141, 142, 526, 525), (384, 415, 575, 544), (390, 389, 549, 550), (142, 143, 527, 526), (391, 390, 550, 551), (143, 144, 528, 527), (392, 391, 551, 552), (144, 145, 529, 528), (393, 392, 552, 553), (145, 146, 530, 529), (394, 393, 553, 554), (146, 147, 531, 530), (395, 394, 554, 555), (147, 148, 532, 531), (396, 395, 555, 556), (148, 149, 533, 532), (397, 396, 556, 557), (149, 150, 534, 533), (398, 397, 557, 558), (150, 151, 535, 534), (399, 398, 558, 559), (151, 152, 536, 535), (400, 399, 559, 560), (152, 153, 537, 536), (401, 400, 560, 561), (153, 154, 538, 537), (402, 401, 561, 562), (154, 155, 539, 538), (128, 129, 513, 512), (403, 402, 562, 563), (155, 156, 540, 539), (283, 282, 602, 603), (269, 270, 590, 589), (256, 257, 577, 576), (284, 283, 603, 604), (270, 271, 591, 590), (258, 256, 576, 578), (284, 285, 605, 604), (271, 272, 592, 591), (258, 259, 579, 578), (285, 286, 606, 605), (272, 273, 593, 592), (259, 260, 580, 579), (286, 287, 607, 606), (274, 273, 593, 594), (260, 261, 581, 580), (287, 257, 577, 607), (275, 274, 594, 595), (261, 262, 582, 581), (276, 275, 595, 596), (262, 263, 583, 582), (276, 277, 597, 596), (263, 264, 584, 583), (277, 278, 598, 597), (265, 264, 584, 585), (278, 279, 599, 598), (266, 265, 585, 586), (279, 280, 600, 599), (267, 266, 586, 587), (280, 281, 601, 600), (267, 268, 588, 587), (281, 282, 602, 601), (268, 269, 589, 588), (64, 65, 95, 94, 93, 92, 91, 90, 89, 88, 87, 86, 85, 84, 83, 82, 81, 80, 79, 78, 77, 76, 75, 74, 73, 72, 71, 70, 69, 68, 67, 66), (160, 162, 163, 164, 165, 166, 167, 168, 169, 170, 171, 172, 173, 174, 175, 176, 177, 178, 179, 180, 181, 182, 183, 184, 185, 186, 187, 188, 189, 190, 191, 161), (192, 194, 195, 196, 197, 198, 199, 200, 201, 202, 203, 204, 205, 206, 207, 208, 209, 210, 211, 212, 213, 214, 215, 216, 217, 218, 219, 220, 221, 222, 223, 193), (576, 577, 607, 606, 605, 604, 603, 602, 601, 600, 599, 598, 597, 596, 595, 594, 593, 592, 591, 590, 589, 588, 587, 586, 585, 584, 583, 582, 581, 580, 579, 578)])
me_cylinder.polygons.foreach_set('use_smooth', [True] * 550)
_uv = me_cylinder.uv_layers.new(name='UVMap')
_uv.uv.foreach_set('vector', [1.0, 0.5, 1.0, 1.0, 0.9688, 1.0, 0.9688, 0.5, 0.9688, 0.5, 0.9688, 1.0, 0.9375, 1.0, 0.9375, 0.5, 0.9375, 0.5, 0.9375, 1.0, 0.9062, 1.0, 0.9062, 0.5, 0.9062, 0.5, 0.9062, 1.0, 0.875, 1.0, 0.875, 0.5, 0.875, 0.5, 0.875, 1.0, 0.8438, 1.0, 0.8438, 0.5, 0.8438, 0.5, 0.8438, 1.0, 0.8125, 1.0, 0.8125, 0.5, 0.8125, 0.5, 0.8125, 1.0, 0.7812, 1.0, 0.7812, 0.5, 0.7812, 0.5, 0.7812, 1.0, 0.75, 1.0, 0.75, 0.5, 0.75, 0.5, 0.75, 1.0, 0.7188, 1.0, 0.7188, 0.5, 0.7188, 0.5, 0.7188, 1.0, 0.6875, 1.0, 0.6875, 0.5, 0.6875, 0.5, 0.6875, 1.0, 0.6562, 1.0, 0.6562, 0.5, 0.6562, 0.5, 0.6562, 1.0, 0.625, 1.0, 0.625, 0.5, 0.625, 0.5, 0.625, 1.0, 0.5938, 1.0, 0.5938, 0.5, 0.5938, 0.5, 0.5938, 1.0, 0.5625, 1.0, 0.5625, 0.5, 0.5625, 0.5, 0.5625, 1.0, 0.5312, 1.0, 0.5312, 0.5, 0.5312, 0.5, 0.5312, 1.0, 0.5, 1.0, 0.5, 0.5, 0.5, 0.5, 0.5, 1.0, 0.4688, 1.0, 0.4688, 0.5, 0.4688, 0.5, 0.4688, 1.0, 0.4375, 1.0, 0.4375, 0.5, 0.4375, 0.5, 0.4375, 1.0, 0.4062, 1.0, 0.4062, 0.5, 0.4062, 0.5, 0.4062, 1.0, 0.375, 1.0, 0.375, 0.5, 0.375, 0.5, 0.375, 1.0, 0.3438, 1.0, 0.3438, 0.5, 0.3438, 0.5, 0.3438, 1.0, 0.3125, 1.0, 0.3125, 0.5, 0.3125, 0.5, 0.3125, 1.0, 0.2812, 1.0, 0.2812, 0.5, 0.2812, 0.5, 0.2812, 1.0, 0.25, 1.0, 0.25, 0.5, 0.25, 0.5, 0.25, 1.0, 0.2188, 1.0, 0.2188, 0.5, 0.2188, 0.5, 0.2188, 1.0, 0.1875, 1.0, 0.1875, 0.5, 0.1875, 0.5, 0.1875, 1.0, 0.1562, 1.0, 0.1562, 0.5, 0.1562, 0.5, 0.1562, 1.0, 0.125, 1.0, 0.125, 0.5, 0.125, 0.5, 0.125, 1.0, 0.09375, 1.0, 0.09375, 0.5, 0.09375, 0.5, 0.09375, 1.0, 0.0625, 1.0, 0.0625, 0.5, 0.3125, 1.0, 0.2812, 1.0, 0.2812, 1.0, 0.3125, 1.0, 0.0625, 0.5, 0.0625, 1.0, 0.03125, 1.0, 0.03125, 0.5, 0.03125, 0.5, 0.03125, 1.0, 0.0, 1.0, 0.0, 0.5, 0.8438, 0.5, 0.8125, 0.5, 0.8125, 0.5, 0.8438, 0.5, 0.1875, 1.0, 0.2188, 1.0, 0.2188, 1.0, 0.1875, 1.0, 0.5625, 1.0, 0.5938, 1.0, 0.5938, 1.0, 0.5625, 1.0, 0.4688, 1.0, 0.5, 1.0, 0.5, 1.0, 0.4688, 1.0, 0.3438, 1.0, 0.3125, 1.0, 0.3125, 1.0, 0.3438, 1.0, 0.5938, 1.0, 0.625, 1.0, 0.625, 1.0, 0.5938, 1.0, 0.75, 1.0, 0.7812, 1.0, 0.7812, 1.0, 0.75, 1.0, 0.375, 1.0, 0.3438, 1.0, 0.3438, 1.0, 0.375, 1.0, 0.625, 1.0, 0.6562, 1.0, 0.6562, 1.0, 0.625, 1.0, 0.4062, 1.0, 0.375, 1.0, 0.375, 1.0, 0.4062, 1.0, 0.2188, 1.0, 0.25, 1.0, 0.25, 1.0, 0.2188, 1.0, 0.6562, 1.0, 0.6875, 1.0, 0.6875, 1.0, 0.6562, 1.0, 0.5, 1.0, 0.5312, 1.0, 0.5312, 1.0, 0.5, 1.0, 0.4375, 1.0, 0.4062, 1.0, 0.4062, 1.0, 0.4375, 1.0, 0.6875, 1.0, 0.7188, 1.0, 0.7188, 1.0, 0.6875, 1.0, 0.7812, 1.0, 0.8125, 1.0, 0.8125, 1.0, 0.7812, 1.0, 0.4688, 1.0, 0.4375, 1.0, 0.4375, 1.0, 0.4688, 1.0, 0.7188, 1.0, 0.75, 1.0, 0.75, 1.0, 0.7188, 1.0, 0.5, 1.0, 0.4688, 1.0, 0.4688, 1.0, 0.5, 1.0, 0.25, 1.0, 0.2812, 1.0, 0.2812, 1.0, 0.25, 1.0, 0.75, 1.0, 0.7812, 1.0, 0.7812, 1.0, 0.75, 1.0, 0.5312, 1.0, 0.5, 1.0, 0.5, 1.0, 0.5312, 1.0, 0.5312, 1.0, 0.5625, 1.0, 0.5625, 1.0, 0.5312, 1.0, 0.7812, 1.0, 0.8125, 1.0, 0.8125, 1.0, 0.7812, 1.0, 0.8125, 1.0, 0.8438, 1.0, 0.8438, 1.0, 0.8125, 1.0, 0.5625, 1.0, 0.5312, 1.0, 0.5312, 1.0, 0.5625, 1.0, 0.0, 1.0, 0.03125, 1.0, 0.03125, 1.0, 0.0, 1.0, 0.8125, 1.0, 0.8438, 1.0, 0.8438, 1.0, 0.8125, 1.0, 0.0, 1.0, 0.03125, 1.0, 0.03125, 1.0, 0.0, 1.0, 0.5938, 1.0, 0.5625, 1.0, 0.5625, 1.0, 0.5938, 1.0, 0.2812, 1.0, 0.3125, 1.0, 0.3125, 1.0, 0.2812, 1.0, 0.8438, 1.0, 0.875, 1.0, 0.875, 1.0, 0.8438, 1.0, 0.03125, 1.0, 0.0625, 1.0, 0.0625, 1.0, 0.03125, 1.0, 0.3125, 1.0, 0.2812, 1.0, 0.2812, 1.0, 0.3125, 1.0, 0.625, 1.0, 0.5938, 1.0, 0.5938, 1.0, 0.625, 1.0, 0.5625, 1.0, 0.5938, 1.0, 0.5938, 1.0, 0.5625, 1.0, 0.875, 1.0, 0.9062, 1.0, 0.9062, 1.0, 0.875, 1.0, 0.0625, 1.0, 0.09375, 1.0, 0.09375, 1.0, 0.0625, 1.0, 0.8438, 1.0, 0.875, 1.0, 0.875, 1.0, 0.8438, 1.0, 0.6562, 1.0, 0.625, 1.0, 0.625, 1.0, 0.6562, 1.0, 0.03125, 1.0, 0.0625, 1.0, 0.0625, 1.0, 0.03125, 1.0, 0.9062, 1.0, 0.9375, 1.0, 0.9375, 1.0, 0.9062, 1.0, 0.09375, 1.0, 0.125, 1.0, 0.125, 1.0, 0.09375, 1.0, 0.6875, 1.0, 0.6562, 1.0, 0.6562, 1.0, 0.6875, 1.0, 0.3125, 1.0, 0.3438, 1.0, 0.3438, 1.0, 0.3125, 1.0, 0.9375, 1.0, 0.9688, 1.0, 0.9688, 1.0, 0.9375, 1.0, 0.125, 1.0, 0.1562, 1.0, 0.1562, 1.0, 0.125, 1.0, 0.7188, 1.0, 0.6875, 1.0, 0.6875, 1.0, 0.7188, 1.0, 0.5938, 1.0, 0.625, 1.0, 0.625, 1.0, 0.5938, 1.0, 0.9688, 1.0, 1.0, 1.0, 1.0, 1.0, 0.9688, 1.0, 0.1562, 1.0, 0.1875, 1.0, 0.1875, 1.0, 0.1562, 1.0, 0.875, 1.0, 0.9062, 1.0, 0.9062, 1.0, 0.875, 1.0, 0.75, 1.0, 0.7188, 1.0, 0.7188, 1.0, 0.75, 1.0, 0.0625, 1.0, 0.09375, 1.0, 0.09375, 1.0, 0.0625, 1.0, 0.1875, 1.0, 0.2188, 1.0, 0.2188, 1.0, 0.1875, 1.0, 0.7812, 1.0, 0.75, 1.0, 0.75, 1.0, 0.7812, 1.0, 0.3438, 1.0, 0.375, 1.0, 0.375, 1.0, 0.3438, 1.0, 0.2188, 1.0, 0.25, 1.0, 0.25, 1.0, 0.2188, 1.0, 0.8125, 1.0, 0.7812, 1.0, 0.7812, 1.0, 0.8125, 1.0, 0.625, 1.0, 0.6562, 1.0, 0.6562, 1.0, 0.625, 1.0, 0.25, 1.0, 0.2812, 1.0, 0.2812, 1.0, 0.25, 1.0, 0.9062, 1.0, 0.9375, 1.0, 0.9375, 1.0, 0.9062, 1.0, 0.8438, 1.0, 0.8125, 1.0, 0.8125, 1.0, 0.8438, 1.0, 0.03125, 1.0, 0.0, 1.0, 0.0, 1.0, 0.03125, 1.0, 0.09375, 1.0, 0.125, 1.0, 0.125, 1.0, 0.09375, 1.0, 0.03125, 0.5, 0.0625, 0.5, 0.0625, 0.5, 0.03125, 0.5, 0.5625, 0.5, 0.5312, 0.5, 0.5312, 0.5, 0.5625, 0.5, 0.2812, 0.5, 0.25, 0.5, 0.25, 0.5, 0.2812, 0.5, 0.9688, 0.5, 0.9375, 0.5, 0.9375, 0.5, 0.9688, 0.5, 0.6875, 0.5, 0.6562, 0.5, 0.6562, 0.5, 0.6875, 0.5, 0.4062, 0.5, 0.375, 0.5, 0.375, 0.5, 0.4062, 0.5, 0.125, 0.5, 0.09375, 0.5, 0.09375, 0.5, 0.125, 0.5, 0.8125, 0.5, 0.7812, 0.5, 0.7812, 0.5, 0.8125, 0.5, 0.5312, 0.5, 0.5, 0.5, 0.5, 0.5, 0.5312, 0.5, 0.25, 0.5, 0.2188, 0.5, 0.2188, 0.5, 0.25, 0.5, 0.9375, 0.5, 0.9062, 0.5, 0.9062, 0.5, 0.9375, 0.5, 0.6562, 0.5, 0.625, 0.5, 0.625, 0.5, 0.6562, 0.5, 0.375, 0.5, 0.3438, 0.5, 0.3438, 0.5, 0.375, 0.5, 0.09375, 0.5, 0.0625, 0.5, 0.0625, 0.5, 0.09375, 0.5, 0.7812, 0.5, 0.75, 0.5, 0.75, 0.5, 0.7812, 0.5, 0.5, 0.5, 0.4688, 0.5, 0.4688, 0.5, 0.5, 0.5, 0.2188, 0.5, 0.1875, 0.5, 0.1875, 0.5, 0.2188, 0.5, 0.9062, 0.5, 0.875, 0.5, 0.875, 0.5, 0.9062, 0.5, 0.625, 0.5, 0.5938, 0.5, 0.5938, 0.5, 0.625, 0.5, 0.3438, 0.5, 0.3125, 0.5, 0.3125, 0.5, 0.3438, 0.5, 0.0625, 0.5, 0.03125, 0.5, 0.03125, 0.5, 0.0625, 0.5, 0.75, 0.5, 0.7188, 0.5, 0.7188, 0.5, 0.75, 0.5, 0.4688, 0.5, 0.4375, 0.5, 0.4375, 0.5, 0.4688, 0.5, 0.1875, 0.5, 0.1562, 0.5, 0.1562, 0.5, 0.1875, 0.5, 0.875, 0.5, 0.8438, 0.5, 0.8438, 0.5, 0.875, 0.5, 0.5938, 0.5, 0.5625, 0.5, 0.5625, 0.5, 0.5938, 0.5, 0.3125, 0.5, 0.2812, 0.5, 0.2812, 0.5, 0.3125, 0.5, 1.0, 0.5, 0.9688, 0.5, 0.9688, 0.5, 1.0, 0.5, 0.03125, 0.5, 0.0, 0.5, 0.0, 0.5, 0.03125, 0.5, 0.7188, 0.5, 0.6875, 0.5, 0.6875, 0.5, 0.7188, 0.5, 0.4375, 0.5, 0.4062, 0.5, 0.4062, 0.5, 0.4375, 0.5, 0.1562, 0.5, 0.125, 0.5, 0.125, 0.5, 0.1562, 0.5, 0.2812, 1.0, 0.3125, 1.0, 0.3125, 1.0, 0.2812, 1.0, 0.5625, 1.0, 0.5938, 1.0, 0.5938, 1.0, 0.5625, 1.0, 0.2188, 1.0, 0.1875, 1.0, 0.1875, 1.0, 0.2188, 1.0, 0.03125, 1.0, 0.0, 1.0, 0.0, 1.0, 0.03125, 1.0, 0.5312, 1.0, 0.5625, 1.0, 0.5625, 1.0, 0.5312, 1.0, 0.8438, 1.0, 0.8125, 1.0, 0.8125, 1.0, 0.8438, 1.0, 0.1875, 1.0, 0.1562, 1.0, 0.1562, 1.0, 0.1875, 1.0, 1.0, 1.0, 0.9688, 1.0, 0.9688, 1.0, 1.0, 1.0, 0.5, 1.0, 0.5312, 1.0, 0.5312, 1.0, 0.5, 1.0, 0.5625, 1.0, 0.5312, 1.0, 0.5312, 1.0, 0.5625, 1.0, 0.1562, 1.0, 0.125, 1.0, 0.125, 1.0, 0.1562, 1.0, 0.9688, 1.0, 0.9375, 1.0, 0.9375, 1.0, 0.9688, 1.0, 0.2812, 1.0, 0.25, 1.0, 0.25, 1.0, 0.2812, 1.0, 0.4688, 1.0, 0.5, 1.0, 0.5, 1.0, 0.4688, 1.0, 0.125, 1.0, 0.09375, 1.0, 0.09375, 1.0, 0.125, 1.0, 0.9375, 1.0, 0.9062, 1.0, 0.9062, 1.0, 0.9375, 1.0, 0.4375, 1.0, 0.4688, 1.0, 0.4688, 1.0, 0.4375, 1.0, 0.8125, 1.0, 0.7812, 1.0, 0.7812, 1.0, 0.8125, 1.0, 0.09375, 1.0, 0.0625, 1.0, 0.0625, 1.0, 0.09375, 1.0, 0.9062, 1.0, 0.875, 1.0, 0.875, 1.0, 0.9062, 1.0, 0.4062, 1.0, 0.4375, 1.0, 0.4375, 1.0, 0.4062, 1.0, 0.5312, 1.0, 0.5, 1.0, 0.5, 1.0, 0.5312, 1.0, 0.0625, 1.0, 0.03125, 1.0, 0.03125, 1.0, 0.0625, 1.0, 0.875, 1.0, 0.8438, 1.0, 0.8438, 1.0, 0.875, 1.0, 0.25, 1.0, 0.2188, 1.0, 0.2188, 1.0, 0.25, 1.0, 0.375, 1.0, 0.4062, 1.0, 0.4062, 1.0, 0.375, 1.0, 0.03125, 1.0, 0.0, 1.0, 0.0, 1.0, 0.03125, 1.0, 0.8438, 1.0, 0.8125, 1.0, 0.8125, 1.0, 0.8438, 1.0, 0.3438, 1.0, 0.375, 1.0, 0.375, 1.0, 0.3438, 1.0, 0.7812, 1.0, 0.75, 1.0, 0.75, 1.0, 0.7812, 1.0, 0.8125, 1.0, 0.7812, 1.0, 0.7812, 1.0, 0.8125, 1.0, 0.3125, 1.0, 0.3438, 1.0, 0.3438, 1.0, 0.3125, 1.0, 0.5, 1.0, 0.4688, 1.0, 0.4688, 1.0, 0.5, 1.0, 0.7812, 1.0, 0.75, 1.0, 0.75, 1.0, 0.7812, 1.0, 0.2188, 1.0, 0.1875, 1.0, 0.1875, 1.0, 0.2188, 1.0, 0.2812, 1.0, 0.3125, 1.0, 0.3125, 1.0, 0.2812, 1.0, 0.75, 1.0, 0.7188, 1.0, 0.7188, 1.0, 0.75, 1.0, 0.25, 1.0, 0.2812, 1.0, 0.2812, 1.0, 0.25, 1.0, 0.75, 1.0, 0.7188, 1.0, 0.7188, 1.0, 0.75, 1.0, 0.7188, 1.0, 0.6875, 1.0, 0.6875, 1.0, 0.7188, 1.0, 0.2188, 1.0, 0.25, 1.0, 0.25, 1.0, 0.2188, 1.0, 0.4688, 1.0, 0.4375, 1.0, 0.4375, 1.0, 0.4688, 1.0, 1.0, 1.0, 0.9688, 1.0, 0.9688, 1.0, 1.0, 1.0, 0.6875, 1.0, 0.6562, 1.0, 0.6562, 1.0, 0.6875, 1.0, 0.1875, 1.0, 0.1562, 1.0, 0.1562, 1.0, 0.1875, 1.0, 0.1875, 1.0, 0.2188, 1.0, 0.2188, 1.0, 0.1875, 1.0, 0.6562, 1.0, 0.625, 1.0, 0.625, 1.0, 0.6562, 1.0, 0.1562, 1.0, 0.1875, 1.0, 0.1875, 1.0, 0.1562, 1.0, 0.9688, 1.0, 1.0, 1.0, 1.0, 1.0, 0.9688, 1.0, 0.7188, 1.0, 0.6875, 1.0, 0.6875, 1.0, 0.7188, 1.0, 0.625, 1.0, 0.5938, 1.0, 0.5938, 1.0, 0.625, 1.0, 0.125, 1.0, 0.1562, 1.0, 0.1562, 1.0, 0.125, 1.0, 0.4375, 1.0, 0.4062, 1.0, 0.4062, 1.0, 0.4375, 1.0, 0.9375, 1.0, 0.9688, 1.0, 0.9688, 1.0, 0.9375, 1.0, 0.5938, 1.0, 0.5625, 1.0, 0.5625, 1.0, 0.5938, 1.0, 0.1562, 1.0, 0.125, 1.0, 0.125, 1.0, 0.1562, 1.0, 0.09375, 1.0, 0.125, 1.0, 0.125, 1.0, 0.09375, 1.0, 0.9062, 1.0, 0.9375, 1.0, 0.9375, 1.0, 0.9062, 1.0, 0.9688, 1.0, 0.9375, 1.0, 0.9375, 1.0, 0.9688, 1.0, 0.5625, 1.0, 0.5312, 1.0, 0.5312, 1.0, 0.5625, 1.0, 0.0625, 1.0, 0.09375, 1.0, 0.09375, 1.0, 0.0625, 1.0, 0.875, 1.0, 0.9062, 1.0, 0.9062, 1.0, 0.875, 1.0, 0.6875, 1.0, 0.6562, 1.0, 0.6562, 1.0, 0.6875, 1.0, 0.5312, 1.0, 0.5, 1.0, 0.5, 1.0, 0.5312, 1.0, 0.03125, 1.0, 0.0625, 1.0, 0.0625, 1.0, 0.03125, 1.0, 0.4062, 1.0, 0.375, 1.0, 0.375, 1.0, 0.4062, 1.0, 0.8438, 1.0, 0.875, 1.0, 0.875, 1.0, 0.8438, 1.0, 0.5, 1.0, 0.4688, 1.0, 0.4688, 1.0, 0.5, 1.0, 0.125, 1.0, 0.09375, 1.0, 0.09375, 1.0, 0.125, 1.0, 0.0, 1.0, 0.03125, 1.0, 0.03125, 1.0, 0.0, 1.0, 0.8125, 1.0, 0.8438, 1.0, 0.8438, 1.0, 0.8125, 1.0, 0.9375, 1.0, 0.9062, 1.0, 0.9062, 1.0, 0.9375, 1.0, 0.4688, 1.0, 0.4375, 1.0, 0.4375, 1.0, 0.4688, 1.0, 0.7812, 1.0, 0.8125, 1.0, 0.8125, 1.0, 0.7812, 1.0, 0.6562, 1.0, 0.625, 1.0, 0.625, 1.0, 0.6562, 1.0, 0.4375, 1.0, 0.4062, 1.0, 0.4062, 1.0, 0.4375, 1.0, 0.375, 1.0, 0.3438, 1.0, 0.3438, 1.0, 0.375, 1.0, 0.75, 1.0, 0.7812, 1.0, 0.7812, 1.0, 0.75, 1.0, 0.4062, 1.0, 0.375, 1.0, 0.375, 1.0, 0.4062, 1.0, 0.09375, 1.0, 0.0625, 1.0, 0.0625, 1.0, 0.09375, 1.0, 0.7188, 1.0, 0.75, 1.0, 0.75, 1.0, 0.7188, 1.0, 0.9062, 1.0, 0.875, 1.0, 0.875, 1.0, 0.9062, 1.0, 0.375, 1.0, 0.3438, 1.0, 0.3438, 1.0, 0.375, 1.0, 0.6875, 1.0, 0.7188, 1.0, 0.7188, 1.0, 0.6875, 1.0, 0.625, 1.0, 0.5938, 1.0, 0.5938, 1.0, 0.625, 1.0, 0.3438, 1.0, 0.3125, 1.0, 0.3125, 1.0, 0.3438, 1.0, 0.3438, 1.0, 0.3125, 1.0, 0.3125, 1.0, 0.3438, 1.0, 0.6562, 1.0, 0.6875, 1.0, 0.6875, 1.0, 0.6562, 1.0, 0.3125, 1.0, 0.2812, 1.0, 0.2812, 1.0, 0.3125, 1.0, 0.0625, 1.0, 0.03125, 1.0, 0.03125, 1.0, 0.0625, 1.0, 0.625, 1.0, 0.6562, 1.0, 0.6562, 1.0, 0.625, 1.0, 0.875, 1.0, 0.8438, 1.0, 0.8438, 1.0, 0.875, 1.0, 0.2812, 1.0, 0.25, 1.0, 0.25, 1.0, 0.2812, 1.0, 0.5938, 1.0, 0.625, 1.0, 0.625, 1.0, 0.5938, 1.0, 0.5938, 1.0, 0.5625, 1.0, 0.5625, 1.0, 0.5938, 1.0, 0.2188, 1.0, 0.25, 1.0, 0.25, 1.0, 0.2188, 1.0, 0.7188, 1.0, 0.75, 1.0, 0.75, 1.0, 0.7188, 1.0, 0.2188, 1.0, 0.25, 1.0, 0.25, 1.0, 0.2188, 1.0, 0.4375, 1.0, 0.4688, 1.0, 0.4688, 1.0, 0.4375, 1.0, 0.1562, 1.0, 0.1875, 1.0, 0.1875, 1.0, 0.1562, 1.0, 0.8438, 1.0, 0.875, 1.0, 0.875, 1.0, 0.8438, 1.0, 0.5625, 1.0, 0.5938, 1.0, 0.5938, 1.0, 0.5625, 1.0, 0.2812, 1.0, 0.3125, 1.0, 0.3125, 1.0, 0.2812, 1.0, 0.9688, 1.0, 1.0, 1.0, 1.0, 1.0, 0.9688, 1.0, 0.0, 1.0, 0.03125, 1.0, 0.03125, 1.0, 0.0, 1.0, 0.6875, 1.0, 0.7188, 1.0, 0.7188, 1.0, 0.6875, 1.0, 0.4062, 1.0, 0.4375, 1.0, 0.4375, 1.0, 0.4062, 1.0, 0.125, 1.0, 0.1562, 1.0, 0.1562, 1.0, 0.125, 1.0, 0.8125, 1.0, 0.8438, 1.0, 0.8438, 1.0, 0.8125, 1.0, 0.5312, 1.0, 0.5625, 1.0, 0.5625, 1.0, 0.5312, 1.0, 0.25, 1.0, 0.2812, 1.0, 0.2812, 1.0, 0.25, 1.0, 0.9375, 1.0, 0.9688, 1.0, 0.9688, 1.0, 0.9375, 1.0, 0.6562, 1.0, 0.6875, 1.0, 0.6875, 1.0, 0.6562, 1.0, 0.375, 1.0, 0.4062, 1.0, 0.4062, 1.0, 0.375, 1.0, 0.09375, 1.0, 0.125, 1.0, 0.125, 1.0, 0.09375, 1.0, 0.7812, 1.0, 0.8125, 1.0, 0.8125, 1.0, 0.7812, 1.0, 0.5, 1.0, 0.5312, 1.0, 0.5312, 1.0, 0.5, 1.0, 0.2188, 1.0, 0.25, 1.0, 0.25, 1.0, 0.2188, 1.0, 0.9062, 1.0, 0.9375, 1.0, 0.9375, 1.0, 0.9062, 1.0, 0.625, 1.0, 0.6562, 1.0, 0.6562, 1.0, 0.625, 1.0, 0.3438, 1.0, 0.375, 1.0, 0.375, 1.0, 0.3438, 1.0, 0.0625, 1.0, 0.09375, 1.0, 0.09375, 1.0, 0.0625, 1.0, 0.75, 1.0, 0.7812, 1.0, 0.7812, 1.0, 0.75, 1.0, 0.4688, 1.0, 0.5, 1.0, 0.5, 1.0, 0.4688, 1.0, 0.1875, 1.0, 0.2188, 1.0, 0.2188, 1.0, 0.1875, 1.0, 0.875, 1.0, 0.9062, 1.0, 0.9062, 1.0, 0.875, 1.0, 0.5938, 1.0, 0.625, 1.0, 0.625, 1.0, 0.5938, 1.0, 0.3125, 1.0, 0.3438, 1.0, 0.3438, 1.0, 0.3125, 1.0, 0.03125, 1.0, 0.0625, 1.0, 0.0625, 1.0, 0.03125, 1.0, 0.625, 1.0, 0.6562, 1.0, 0.6562, 1.0, 0.625, 1.0, 0.1875, 1.0, 0.2188, 1.0, 0.2188, 1.0, 0.1875, 1.0, 0.5938, 1.0, 0.625, 1.0, 0.625, 1.0, 0.5938, 1.0, 0.1562, 1.0, 0.1875, 1.0, 0.1875, 1.0, 0.1562, 1.0, 0.5625, 1.0, 0.5938, 1.0, 0.5938, 1.0, 0.5625, 1.0, 0.9688, 1.0, 1.0, 1.0, 1.0, 1.0, 0.9688, 1.0, 0.125, 1.0, 0.1562, 1.0, 0.1562, 1.0, 0.125, 1.0, 0.5312, 1.0, 0.5625, 1.0, 0.5625, 1.0, 0.5312, 1.0, 0.9375, 1.0, 0.9688, 1.0, 0.9688, 1.0, 0.9375, 1.0, 0.09375, 1.0, 0.125, 1.0, 0.125, 1.0, 0.09375, 1.0, 0.5, 1.0, 0.5312, 1.0, 0.5312, 1.0, 0.5, 1.0, 0.9062, 1.0, 0.9375, 1.0, 0.9375, 1.0, 0.9062, 1.0, 0.0625, 1.0, 0.09375, 1.0, 0.09375, 1.0, 0.0625, 1.0, 0.4688, 1.0, 0.5, 1.0, 0.5, 1.0, 0.4688, 1.0, 0.875, 1.0, 0.9062, 1.0, 0.9062, 1.0, 0.875, 1.0, 0.03125, 1.0, 0.0625, 1.0, 0.0625, 1.0, 0.03125, 1.0, 0.4375, 1.0, 0.4688, 1.0, 0.4688, 1.0, 0.4375, 1.0, 0.8438, 1.0, 0.875, 1.0, 0.875, 1.0, 0.8438, 1.0, 0.0, 1.0, 0.03125, 1.0, 0.03125, 1.0, 0.0, 1.0, 0.4062, 1.0, 0.4375, 1.0, 0.4375, 1.0, 0.4062, 1.0, 0.8125, 1.0, 0.8438, 1.0, 0.8438, 1.0, 0.8125, 1.0, 0.375, 1.0, 0.4062, 1.0, 0.4062, 1.0, 0.375, 1.0, 0.7812, 1.0, 0.8125, 1.0, 0.8125, 1.0, 0.7812, 1.0, 0.3438, 1.0, 0.375, 1.0, 0.375, 1.0, 0.3438, 1.0, 0.75, 1.0, 0.7812, 1.0, 0.7812, 1.0, 0.75, 1.0, 0.3125, 1.0, 0.3438, 1.0, 0.3438, 1.0, 0.3125, 1.0, 0.7188, 1.0, 0.75, 1.0, 0.75, 1.0, 0.7188, 1.0, 0.2812, 1.0, 0.3125, 1.0, 0.3125, 1.0, 0.2812, 1.0, 0.6875, 1.0, 0.7188, 1.0, 0.7188, 1.0, 0.6875, 1.0, 0.25, 1.0, 0.2812, 1.0, 0.2812, 1.0, 0.25, 1.0, 0.6562, 1.0, 0.6875, 1.0, 0.6875, 1.0, 0.6562, 1.0, 0.2968, 0.4854, 0.25, 0.49, 0.2032, 0.4854, 0.1582, 0.4717, 0.1167, 0.4496, 0.08029, 0.4197, 0.05045, 0.3833, 0.02827, 0.3418, 0.01461, 0.2968, 0.01, 0.25, 0.01461, 0.2032, 0.02827, 0.1582, 0.05045, 0.1167, 0.08029, 0.08029, 0.1167, 0.05045, 0.1582, 0.02827, 0.2032, 0.01461, 0.25, 0.01, 0.2968, 0.01461, 0.3418, 0.02827, 0.3833, 0.05045, 0.4197, 0.08029, 0.4496, 0.1167, 0.4717, 0.1582, 0.4854, 0.2032, 0.49, 0.25, 0.4854, 0.2968, 0.4717, 0.3418, 0.4496, 0.3833, 0.4197, 0.4197, 0.3833, 0.4496, 0.3418, 0.4717, 0.5312, 1.0, 0.5625, 1.0, 0.5625, 1.0, 0.5312, 1.0, 0.2812, 1.0, 0.25, 1.0, 0.25, 1.0, 0.2812, 1.0, 0.7188, 1.0, 0.75, 1.0, 0.75, 1.0, 0.7188, 1.0, 0.5, 1.0, 0.5312, 1.0, 0.5312, 1.0, 0.5, 1.0, 0.25, 1.0, 0.2188, 1.0, 0.2188, 1.0, 0.25, 1.0, 0.4375, 1.0, 0.4688, 1.0, 0.4688, 1.0, 0.4375, 1.0, 0.9688, 1.0, 1.0, 1.0, 1.0, 1.0, 0.9688, 1.0, 0.4688, 1.0, 0.5, 1.0, 0.5, 1.0, 0.4688, 1.0, 0.1562, 1.0, 0.1875, 1.0, 0.1875, 1.0, 0.1562, 1.0, 0.2188, 1.0, 0.1875, 1.0, 0.1875, 1.0, 0.2188, 1.0, 0.4375, 1.0, 0.4688, 1.0, 0.4688, 1.0, 0.4375, 1.0, 0.1875, 1.0, 0.1562, 1.0, 0.1562, 1.0, 0.1875, 1.0, 0.6875, 1.0, 0.7188, 1.0, 0.7188, 1.0, 0.6875, 1.0, 1.0, 1.0, 0.9688, 1.0, 0.9688, 1.0, 1.0, 1.0, 0.4062, 1.0, 0.4375, 1.0, 0.4375, 1.0, 0.4062, 1.0, 0.1562, 1.0, 0.125, 1.0, 0.125, 1.0, 0.1562, 1.0, 0.4062, 1.0, 0.4375, 1.0, 0.4375, 1.0, 0.4062, 1.0, 0.9688, 1.0, 0.9375, 1.0, 0.9375, 1.0, 0.9688, 1.0, 0.375, 1.0, 0.4062, 1.0, 0.4062, 1.0, 0.375, 1.0, 0.125, 1.0, 0.1562, 1.0, 0.1562, 1.0, 0.125, 1.0, 0.125, 1.0, 0.09375, 1.0, 0.09375, 1.0, 0.125, 1.0, 0.9375, 1.0, 0.9062, 1.0, 0.9062, 1.0, 0.9375, 1.0, 0.9375, 1.0, 0.9688, 1.0, 0.9688, 1.0, 0.9375, 1.0, 0.3438, 1.0, 0.375, 1.0, 0.375, 1.0, 0.3438, 1.0, 0.09375, 1.0, 0.0625, 1.0, 0.0625, 1.0, 0.09375, 1.0, 0.9062, 1.0, 0.875, 1.0, 0.875, 1.0, 0.9062, 1.0, 0.6562, 1.0, 0.6875, 1.0, 0.6875, 1.0, 0.6562, 1.0, 0.3125, 1.0, 0.3438, 1.0, 0.3438, 1.0, 0.3125, 1.0, 0.0625, 1.0, 0.03125, 1.0, 0.03125, 1.0, 0.0625, 1.0, 0.375, 1.0, 0.4062, 1.0, 0.4062, 1.0, 0.375, 1.0, 0.875, 1.0, 0.8438, 1.0, 0.8438, 1.0, 0.875, 1.0, 0.6562, 0.5, 0.625, 0.5, 0.625, 0.5, 0.6562, 0.5, 0.625, 0.5, 0.5938, 0.5, 0.5938, 0.5, 0.625, 0.5, 0.875, 0.5, 0.9062, 0.5, 0.9062, 0.5, 0.875, 0.5, 0.0625, 0.5, 0.09375, 0.5, 0.09375, 0.5, 0.0625, 0.5, 0.6562, 0.5, 0.625, 0.5, 0.625, 0.5, 0.6562, 0.5, 0.9062, 0.5, 0.9375, 0.5, 0.9375, 0.5, 0.9062, 0.5, 0.09375, 0.5, 0.125, 0.5, 0.125, 0.5, 0.09375, 0.5, 0.6875, 0.5, 0.6562, 0.5, 0.6562, 0.5, 0.6875, 0.5, 0.9375, 0.5, 0.9688, 0.5, 0.9688, 0.5, 0.9375, 0.5, 0.125, 0.5, 0.1562, 0.5, 0.1562, 0.5, 0.125, 0.5, 0.7188, 0.5, 0.6875, 0.5, 0.6875, 0.5, 0.7188, 0.5, 0.9688, 0.5, 1.0, 0.5, 1.0, 0.5, 0.9688, 0.5, 0.1562, 0.5, 0.1875, 0.5, 0.1875, 0.5, 0.1562, 0.5, 0.75, 0.5, 0.7188, 0.5, 0.7188, 0.5, 0.75, 0.5, 0.1875, 0.5, 0.2188, 0.5, 0.2188, 0.5, 0.1875, 0.5, 0.7812, 0.5, 0.75, 0.5, 0.75, 0.5, 0.7812, 0.5, 0.2188, 0.5, 0.25, 0.5, 0.25, 0.5, 0.2188, 0.5, 0.8125, 0.5, 0.7812, 0.5, 0.7812, 0.5, 0.8125, 0.5, 0.25, 0.5, 0.2812, 0.5, 0.2812, 0.5, 0.25, 0.5, 0.8438, 0.5, 0.8125, 0.5, 0.8125, 0.5, 0.8438, 0.5, 0.03125, 0.5, 0.0, 0.5, 0.0, 0.5, 0.03125, 0.5, 0.2812, 0.5, 0.3125, 0.5, 0.3125, 0.5, 0.2812, 0.5, 0.875, 0.5, 0.8438, 0.5, 0.8438, 0.5, 0.875, 0.5, 0.0625, 0.5, 0.03125, 0.5, 0.03125, 0.5, 0.0625, 0.5, 0.3125, 0.5, 0.3438, 0.5, 0.3438, 0.5, 0.3125, 0.5, 0.9062, 0.5, 0.875, 0.5, 0.875, 0.5, 0.9062, 0.5, 0.09375, 0.5, 0.0625, 0.5, 0.0625, 0.5, 0.09375, 0.5, 0.3438, 0.5, 0.375, 0.5, 0.375, 0.5, 0.3438, 0.5, 0.9375, 0.5, 0.9062, 0.5, 0.9062, 0.5, 0.9375, 0.5, 0.125, 0.5, 0.09375, 0.5, 0.09375, 0.5, 0.125, 0.5, 0.375, 0.5, 0.4062, 0.5, 0.4062, 0.5, 0.375, 0.5, 0.9688, 0.5, 0.9375, 0.5, 0.9375, 0.5, 0.9688, 0.5, 0.5312, 0.5, 0.5, 0.5, 0.5, 0.5, 0.5312, 0.5, 0.2188, 0.5, 0.1875, 0.5, 0.1875, 0.5, 0.2188, 0.5, 0.625, 0.5, 0.5938, 0.5, 0.5938, 0.5, 0.625, 0.5, 0.1875, 0.5, 0.1562, 0.5, 0.1562, 0.5, 0.1875, 0.5, 0.5938, 0.5, 0.5625, 0.5, 0.5625, 0.5, 0.5938, 0.5, 1.0, 0.5, 0.9688, 0.5, 0.9688, 0.5, 1.0, 0.5, 0.1562, 0.5, 0.125, 0.5, 0.125, 0.5, 0.1562, 0.5, 0.5625, 0.5, 0.5312, 0.5, 0.5312, 0.5, 0.5625, 0.5, 0.9688, 0.5, 0.9375, 0.5, 0.9375, 0.5, 0.9688, 0.5, 0.125, 0.5, 0.09375, 0.5, 0.09375, 0.5, 0.125, 0.5, 0.5312, 0.5, 0.5, 0.5, 0.5, 0.5, 0.5312, 0.5, 0.9375, 0.5, 0.9062, 0.5, 0.9062, 0.5, 0.9375, 0.5, 0.09375, 0.5, 0.0625, 0.5, 0.0625, 0.5, 0.09375, 0.5, 0.5, 0.5, 0.4688, 0.5, 0.4688, 0.5, 0.5, 0.5, 0.9062, 0.5, 0.875, 0.5, 0.875, 0.5, 0.9062, 0.5, 0.0625, 0.5, 0.03125, 0.5, 0.03125, 0.5, 0.0625, 0.5, 0.4688, 0.5, 0.4375, 0.5, 0.4375, 0.5, 0.4688, 0.5, 0.875, 0.5, 0.8438, 0.5, 0.8438, 0.5, 0.875, 0.5, 0.03125, 0.5, 0.0, 0.5, 0.0, 0.5, 0.03125, 0.5, 0.4375, 0.5, 0.4062, 0.5, 0.4062, 0.5, 0.4375, 0.5, 0.8438, 0.5, 0.8125, 0.5, 0.8125, 0.5, 0.8438, 0.5, 0.4062, 0.5, 0.375, 0.5, 0.375, 0.5, 0.4062, 0.5, 0.8125, 0.5, 0.7812, 0.5, 0.7812, 0.5, 0.8125, 0.5, 0.375, 0.5, 0.3438, 0.5, 0.3438, 0.5, 0.375, 0.5, 0.7812, 0.5, 0.75, 0.5, 0.75, 0.5, 0.7812, 0.5, 0.3438, 0.5, 0.3125, 0.5, 0.3125, 0.5, 0.3438, 0.5, 0.75, 0.5, 0.7188, 0.5, 0.7188, 0.5, 0.75, 0.5, 0.3125, 0.5, 0.2812, 0.5, 0.2812, 0.5, 0.3125, 0.5, 0.7188, 0.5, 0.6875, 0.5, 0.6875, 0.5, 0.7188, 0.5, 0.2812, 0.5, 0.25, 0.5, 0.25, 0.5, 0.2812, 0.5, 0.6875, 0.5, 0.6562, 0.5, 0.6562, 0.5, 0.6875, 0.5, 0.25, 0.5, 0.2188, 0.5, 0.2188, 0.5, 0.25, 0.5, 0.03125, 0.5, 0.0, 0.5, 0.0, 0.5, 0.03125, 0.5, 0.9375, 0.5, 0.9062, 0.5, 0.9063, 0.5, 0.9375, 0.5, 0.09375, 0.5, 0.0625, 0.5, 0.0625, 0.5, 0.09375, 0.5, 0.5, 0.5, 0.4688, 0.5, 0.4688, 0.5, 0.5, 0.5, 0.9062, 0.5, 0.875, 0.5, 0.875, 0.5, 0.9062, 0.5, 0.0625, 0.5, 0.03125, 0.5, 0.03125, 0.5, 0.0625, 0.5, 0.4688, 0.5, 0.4375, 0.5, 0.4375, 0.5, 0.4688, 0.5, 0.875, 0.5, 0.8438, 0.5, 0.8438, 0.5, 0.875, 0.5, 0.4375, 0.5, 0.4062, 0.5, 0.4062, 0.5, 0.4375, 0.5, 0.8438, 0.5, 0.8125, 0.5, 0.8125, 0.5, 0.8438, 0.5, 0.9688, 0.5, 0.9375, 0.5, 0.9375, 0.5, 0.9688, 0.5, 0.4062, 0.5, 0.375, 0.5, 0.375, 0.5, 0.4062, 0.5, 0.8125, 0.5, 0.7812, 0.5, 0.7812, 0.5, 0.8125, 0.5, 0.375, 0.5, 0.3438, 0.5, 0.3438, 0.5, 0.375, 0.5, 0.7812, 0.5, 0.75, 0.5, 0.75, 0.5, 0.7812, 0.5, 0.3438, 0.5, 0.3125, 0.5, 0.3125, 0.5, 0.3438, 0.5, 0.75, 0.5, 0.7188, 0.5, 0.7188, 0.5, 0.75, 0.5, 0.3125, 0.5, 0.2812, 0.5, 0.2812, 0.5, 0.3125, 0.5, 0.7188, 0.5, 0.6875, 0.5, 0.6875, 0.5, 0.7188, 0.5, 0.2812, 0.5, 0.25, 0.5, 0.25, 0.5, 0.2812, 0.5, 0.6875, 0.5, 0.6562, 0.5, 0.6562, 0.5, 0.6875, 0.5, 0.25, 0.5, 0.2188, 0.5, 0.2188, 0.5, 0.25, 0.5, 0.6562, 0.5, 0.625, 0.5, 0.625, 0.5, 0.6562, 0.5, 0.2188, 0.5, 0.1875, 0.5, 0.1875, 0.5, 0.2188, 0.5, 0.625, 0.5, 0.5938, 0.5, 0.5938, 0.5, 0.625, 0.5, 0.1875, 0.5, 0.1562, 0.5, 0.1562, 0.5, 0.1875, 0.5, 0.5938, 0.5, 0.5625, 0.5, 0.5625, 0.5, 0.5938, 0.5, 0.1562, 0.5, 0.125, 0.5, 0.125, 0.5, 0.1562, 0.5, 0.5625, 0.5, 0.5312, 0.5, 0.5312, 0.5, 0.5625, 0.5, 0.75, 0.4815, 0.7952, 0.4771, 0.8386, 0.4639, 0.8786, 0.4425, 0.9137, 0.4137, 0.9425, 0.3786, 0.9639, 0.3386, 0.9771, 0.2952, 0.9815, 0.25, 0.9771, 0.2048, 0.9639, 0.1614, 0.9425, 0.1214, 0.9137, 0.08629, 0.8786, 0.05749, 0.8386, 0.0361, 0.7952, 0.02292, 0.75, 0.01847, 0.7048, 0.02292, 0.6614, 0.0361, 0.6214, 0.05749, 0.5863, 0.08629, 0.5575, 0.1214, 0.5361, 0.1614, 0.5229, 0.2048, 0.5185, 0.25, 0.5229, 0.2952, 0.5361, 0.3386, 0.5575, 0.3786, 0.5863, 0.4137, 0.6214, 0.4425, 0.6614, 0.4639, 0.7048, 0.4771, 0.125, 0.5, 0.09375, 0.5, 0.09375, 0.5, 0.125, 0.5, 0.75, 0.49, 0.7968, 0.4854, 0.7952, 0.4771, 0.75, 0.4815, 0.7968, 0.4854, 0.8418, 0.4717, 0.8386, 0.4639, 0.7952, 0.4771, 0.8418, 0.4717, 0.8833, 0.4496, 0.8786, 0.4425, 0.8386, 0.4639, 0.8833, 0.4496, 0.9197, 0.4197, 0.9137, 0.4137, 0.8786, 0.4425, 0.9197, 0.4197, 0.9496, 0.3833, 0.9425, 0.3786, 0.9137, 0.4137, 0.9496, 0.3833, 0.9717, 0.3418, 0.9639, 0.3386, 0.9425, 0.3786, 0.9717, 0.3418, 0.9854, 0.2968, 0.9771, 0.2952, 0.9639, 0.3386, 0.9854, 0.2968, 0.99, 0.25, 0.9815, 0.25, 0.9771, 0.2952, 0.99, 0.25, 0.9854, 0.2032, 0.9771, 0.2048, 0.9815, 0.25, 0.9854, 0.2032, 0.9717, 0.1582, 0.9639, 0.1614, 0.9771, 0.2048, 0.9717, 0.1582, 0.9496, 0.1167, 0.9425, 0.1214, 0.9639, 0.1614, 0.9496, 0.1167, 0.9197, 0.08029, 0.9137, 0.08629, 0.9425, 0.1214, 0.9197, 0.08029, 0.8833, 0.05045, 0.8786, 0.05749, 0.9137, 0.08629, 0.8833, 0.05045, 0.8418, 0.02827, 0.8386, 0.0361, 0.8786, 0.05749, 0.8418, 0.02827, 0.7968, 0.01461, 0.7952, 0.02292, 0.8386, 0.0361, 0.7968, 0.01461, 0.75, 0.01, 0.75, 0.01847, 0.7952, 0.02292, 0.75, 0.01, 0.7032, 0.01461, 0.7048, 0.02292, 0.75, 0.01847, 0.7032, 0.01461, 0.6582, 0.02827, 0.6614, 0.0361, 0.7048, 0.02292, 0.6582, 0.02827, 0.6167, 0.05045, 0.6214, 0.05749, 0.6614, 0.0361, 0.6167, 0.05045, 0.5803, 0.08029, 0.5863, 0.08629, 0.6214, 0.05749, 0.5803, 0.08029, 0.5504, 0.1167, 0.5575, 0.1214, 0.5863, 0.08629, 0.5504, 0.1167, 0.5283, 0.1582, 0.5361, 0.1614, 0.5575, 0.1214, 0.5283, 0.1582, 0.5146, 0.2032, 0.5229, 0.2048, 0.5361, 0.1614, 0.5146, 0.2032, 0.51, 0.25, 0.5185, 0.25, 0.5229, 0.2048, 0.51, 0.25, 0.5146, 0.2968, 0.5229, 0.2952, 0.5185, 0.25, 0.5146, 0.2968, 0.5283, 0.3418, 0.5361, 0.3386, 0.5229, 0.2952, 0.5283, 0.3418, 0.5504, 0.3833, 0.5575, 0.3786, 0.5361, 0.3386, 0.5504, 0.3833, 0.5803, 0.4197, 0.5863, 0.4137, 0.5575, 0.3786, 0.5803, 0.4197, 0.6167, 0.4496, 0.6214, 0.4425, 0.5863, 0.4137, 0.6167, 0.4496, 0.6582, 0.4717, 0.6614, 0.4639, 0.6214, 0.4425, 0.6582, 0.4717, 0.7032, 0.4854, 0.7048, 0.4771, 0.6614, 0.4639, 0.7032, 0.4854, 0.75, 0.49, 0.75, 0.4815, 0.7048, 0.4771, 1.0, 0.5, 0.9688, 0.5, 0.9688, 0.5, 1.0, 0.5, 0.3125, 0.5, 0.2812, 0.5, 0.2812, 0.5, 0.3125, 0.5, 0.7188, 0.5, 0.6875, 0.5, 0.6875, 0.5, 0.7188, 0.5, 0.2812, 0.5, 0.25, 0.5, 0.25, 0.5, 0.2812, 0.5, 0.6875, 0.5, 0.6562, 0.5, 0.6562, 0.5, 0.6875, 0.5, 0.25, 0.5, 0.2188, 0.5, 0.2188, 0.5, 0.25, 0.5, 0.6562, 0.5, 0.625, 0.5, 0.625, 0.5, 0.6562, 0.5, 0.2188, 0.5, 0.1875, 0.5, 0.1875, 0.5, 0.2188, 0.5, 0.625, 0.5, 0.5938, 0.5, 0.5938, 0.5, 0.625, 0.5, 0.1875, 0.5, 0.1562, 0.5, 0.1562, 0.5, 0.1875, 0.5, 0.5938, 0.5, 0.5625, 0.5, 0.5625, 0.5, 0.5938, 0.5, 1.0, 0.5, 0.9688, 0.5, 0.9688, 0.5, 1.0, 0.5, 0.1562, 0.5, 0.125, 0.5, 0.125, 0.5, 0.1562, 0.5, 0.5625, 0.5, 0.5312, 0.5, 0.5312, 0.5, 0.5625, 0.5, 0.9688, 0.5, 0.9375, 0.5, 0.9375, 0.5, 0.9688, 0.5, 0.125, 0.5, 0.09375, 0.5, 0.09375, 0.5, 0.125, 0.5, 0.5312, 0.5, 0.5, 0.5, 0.5, 0.5, 0.5312, 0.5, 0.9375, 0.5, 0.9062, 0.5, 0.9062, 0.5, 0.9375, 0.5, 0.09375, 0.5, 0.0625, 0.5, 0.0625, 0.5, 0.09375, 0.5, 0.5, 0.5, 0.4688, 0.5, 0.4688, 0.5, 0.5, 0.5, 0.9062, 0.5, 0.875, 0.5, 0.875, 0.5, 0.9062, 0.5, 0.0625, 0.5, 0.03125, 0.5, 0.03125, 0.5, 0.0625, 0.5, 0.4688, 0.5, 0.4375, 0.5, 0.4375, 0.5, 0.4688, 0.5, 0.875, 0.5, 0.8438, 0.5, 0.8438, 0.5, 0.875, 0.5, 0.03125, 0.5, 0.0, 0.5, 0.0, 0.5, 0.03125, 0.5, 0.4375, 0.5, 0.4062, 0.5, 0.4062, 0.5, 0.4375, 0.5, 0.8438, 0.5, 0.8125, 0.5, 0.8125, 0.5, 0.8438, 0.5, 0.4062, 0.5, 0.375, 0.5, 0.375, 0.5, 0.4062, 0.5, 0.8125, 0.5, 0.7812, 0.5, 0.7812, 0.5, 0.8125, 0.5, 0.375, 0.5, 0.3438, 0.5, 0.3438, 0.5, 0.375, 0.5, 0.7812, 0.5, 0.75, 0.5, 0.75, 0.5, 0.7812, 0.5, 0.3438, 0.5, 0.3125, 0.5, 0.3125, 0.5, 0.3438, 0.5, 0.75, 0.5, 0.7188, 0.5, 0.7188, 0.5, 0.75, 0.5, 0.8438, 0.5, 0.875, 0.5, 0.875, 0.5, 0.8438, 0.5, 0.5938, 0.5, 0.5625, 0.5, 0.5625, 0.5, 0.5938, 0.5, 0.0, 0.5, 0.03125, 0.5, 0.03125, 0.5, 0.0, 0.5, 0.8125, 0.5, 0.8438, 0.5, 0.8438, 0.5, 0.8125, 0.5, 0.5625, 0.5, 0.5312, 0.5, 0.5312, 0.5, 0.5625, 0.5, 0.7812, 0.5, 0.8125, 0.5, 0.8125, 0.5, 0.7812, 0.5, 0.5312, 0.5, 0.5, 0.5, 0.5, 0.5, 0.5312, 0.5, 0.75, 0.5, 0.7812, 0.5, 0.7812, 0.5, 0.75, 0.5, 0.5, 0.5, 0.4688, 0.5, 0.4688, 0.5, 0.5, 0.5, 0.7188, 0.5, 0.75, 0.5, 0.75, 0.5, 0.7188, 0.5, 0.4688, 0.5, 0.4375, 0.5, 0.4375, 0.5, 0.4688, 0.5, 0.6875, 0.5, 0.7188, 0.5, 0.7188, 0.5, 0.6875, 0.5, 0.4375, 0.5, 0.4062, 0.5, 0.4062, 0.5, 0.4375, 0.5, 0.6562, 0.5, 0.6875, 0.5, 0.6875, 0.5, 0.6562, 0.5, 0.4062, 0.5, 0.375, 0.5, 0.375, 0.5, 0.4062, 0.5, 0.625, 0.5, 0.6562, 0.5, 0.6562, 0.5, 0.625, 0.5, 0.375, 0.5, 0.3438, 0.5, 0.3438, 0.5, 0.375, 0.5, 0.5938, 0.5, 0.625, 0.5, 0.625, 0.5, 0.5938, 0.5, 0.3438, 0.5, 0.3125, 0.5, 0.3125, 0.5, 0.3438, 0.5, 0.5625, 0.5, 0.5938, 0.5, 0.5938, 0.5, 0.5625, 0.5, 0.3125, 0.5, 0.2812, 0.5, 0.2812, 0.5, 0.3125, 0.5, 0.5312, 0.5, 0.5625, 0.5, 0.5625, 0.5, 0.5312, 0.5, 0.2812, 0.5, 0.25, 0.5, 0.25, 0.5, 0.2812, 0.5, 0.5, 0.5, 0.5312, 0.5, 0.5312, 0.5, 0.5, 0.5, 0.25, 0.5, 0.2188, 0.5, 0.2188, 0.5, 0.25, 0.5, 0.4688, 0.5, 0.5, 0.5, 0.5, 0.5, 0.4688, 0.5, 0.2188, 0.5, 0.1875, 0.5, 0.1875, 0.5, 0.2188, 0.5, 0.4375, 0.5, 0.4688, 0.5, 0.4688, 0.5, 0.4375, 0.5, 0.1875, 0.5, 0.1562, 0.5, 0.1562, 0.5, 0.1875, 0.5, 1.0, 0.5, 0.9688, 0.5, 0.9688, 0.5, 1.0, 0.5, 0.4062, 0.5, 0.4375, 0.5, 0.4375, 0.5, 0.4062, 0.5, 0.1562, 0.5, 0.125, 0.5, 0.125, 0.5, 0.1562, 0.5, 0.1562, 1.0, 0.1875, 1.0, 0.1875, 1.0, 0.1562, 1.0, 0.5938, 1.0, 0.5625, 1.0, 0.5625, 1.0, 0.5938, 1.0, 0.9688, 1.0, 1.0, 1.0, 1.0, 1.0, 0.9688, 1.0, 0.125, 1.0, 0.1562, 1.0, 0.1562, 1.0, 0.125, 1.0, 0.5625, 1.0, 0.5312, 1.0, 0.5312, 1.0, 0.5625, 1.0, 0.9375, 1.0, 0.9688, 1.0, 0.9688, 1.0, 0.9375, 1.0, 0.125, 1.0, 0.09375, 1.0, 0.09375, 1.0, 0.125, 1.0, 0.5312, 1.0, 0.5, 1.0, 0.5, 1.0, 0.5312, 1.0, 0.9375, 1.0, 0.9062, 1.0, 0.9062, 1.0, 0.9375, 1.0, 0.09375, 1.0, 0.0625, 1.0, 0.0625, 1.0, 0.09375, 1.0, 0.5, 1.0, 0.4688, 1.0, 0.4688, 1.0, 0.5, 1.0, 0.9062, 1.0, 0.875, 1.0, 0.875, 1.0, 0.9062, 1.0, 0.0625, 1.0, 0.03125, 1.0, 0.03125, 1.0, 0.0625, 1.0, 0.4375, 1.0, 0.4688, 1.0, 0.4688, 1.0, 0.4375, 1.0, 0.875, 1.0, 0.8438, 1.0, 0.8438, 1.0, 0.875, 1.0, 0.03125, 1.0, 0.0, 1.0, 0.0, 1.0, 0.03125, 1.0, 0.4062, 1.0, 0.4375, 1.0, 0.4375, 1.0, 0.4062, 1.0, 0.8438, 1.0, 0.8125, 1.0, 0.8125, 1.0, 0.8438, 1.0, 0.375, 1.0, 0.4062, 1.0, 0.4062, 1.0, 0.375, 1.0, 0.8125, 1.0, 0.7812, 1.0, 0.7812, 1.0, 0.8125, 1.0, 0.375, 1.0, 0.3438, 1.0, 0.3438, 1.0, 0.375, 1.0, 0.7812, 1.0, 0.75, 1.0, 0.75, 1.0, 0.7812, 1.0, 0.3438, 1.0, 0.3125, 1.0, 0.3125, 1.0, 0.3438, 1.0, 0.7188, 1.0, 0.75, 1.0, 0.75, 1.0, 0.7188, 1.0, 0.3125, 1.0, 0.2812, 1.0, 0.2812, 1.0, 0.3125, 1.0, 0.6875, 1.0, 0.7188, 1.0, 0.7188, 1.0, 0.6875, 1.0, 0.2812, 1.0, 0.25, 1.0, 0.25, 1.0, 0.2812, 1.0, 0.6562, 1.0, 0.6875, 1.0, 0.6875, 1.0, 0.6562, 1.0, 0.25, 1.0, 0.2188, 1.0, 0.2188, 1.0, 0.25, 1.0, 0.6562, 1.0, 0.625, 1.0, 0.625, 1.0, 0.6562, 1.0, 0.2188, 1.0, 0.1875, 1.0, 0.1875, 1.0, 0.2188, 1.0, 0.625, 1.0, 0.5938, 1.0, 0.5938, 1.0, 0.625, 1.0, 0.9688, 1.0, 0.0, 1.0, 0.03125, 1.0, 0.0625, 1.0, 0.09375, 1.0, 0.125, 1.0, 0.1562, 1.0, 0.1875, 1.0, 0.2188, 1.0, 0.25, 1.0, 0.2812, 1.0, 0.3125, 1.0, 0.3438, 1.0, 0.375, 1.0, 0.4062, 1.0, 0.4375, 1.0, 0.4688, 1.0, 0.5, 1.0, 0.5312, 1.0, 0.5625, 1.0, 0.5938, 1.0, 0.625, 1.0, 0.6562, 1.0, 0.6875, 1.0, 0.7188, 1.0, 0.75, 1.0, 0.7812, 1.0, 0.8125, 1.0, 0.8438, 1.0, 0.875, 1.0, 0.9062, 1.0, 0.9375, 1.0, 0.9688, 1.0, 0.9375, 1.0, 0.9062, 1.0, 0.875, 1.0, 0.8438, 1.0, 0.8125, 1.0, 0.7812, 1.0, 0.75, 1.0, 0.7188, 1.0, 0.6875, 1.0, 0.6562, 1.0, 0.625, 1.0, 0.5938, 1.0, 0.5625, 1.0, 0.5312, 1.0, 0.5, 1.0, 0.4688, 1.0, 0.4375, 1.0, 0.4062, 1.0, 0.375, 1.0, 0.3438, 1.0, 0.3125, 1.0, 0.2812, 1.0, 0.25, 1.0, 0.2188, 1.0, 0.1875, 1.0, 0.1562, 1.0, 0.125, 1.0, 0.09375, 1.0, 0.0625, 1.0, 0.03125, 1.0, 0.0, 1.0, 0.9688, 1.0, 0.9375, 1.0, 0.9062, 1.0, 0.875, 1.0, 0.8438, 1.0, 0.8125, 1.0, 0.7812, 1.0, 0.75, 1.0, 0.7188, 1.0, 0.6875, 1.0, 0.6562, 1.0, 0.625, 1.0, 0.5938, 1.0, 0.5625, 1.0, 0.5312, 1.0, 0.5, 1.0, 0.4688, 1.0, 0.4375, 1.0, 0.4062, 1.0, 0.375, 1.0, 0.3438, 1.0, 0.3125, 1.0, 0.2812, 1.0, 0.25, 1.0, 0.2188, 1.0, 0.1875, 1.0, 0.1562, 1.0, 0.125, 1.0, 0.09375, 1.0, 0.0625, 1.0, 0.03125, 1.0, 0.0, 1.0, 0.9688, 1.0, 0.0, 1.0, 0.03125, 1.0, 0.0625, 1.0, 0.09375, 1.0, 0.125, 1.0, 0.1562, 1.0, 0.1875, 1.0, 0.2188, 1.0, 0.25, 1.0, 0.2812, 1.0, 0.3125, 1.0, 0.3438, 1.0, 0.375, 1.0, 0.4062, 1.0, 0.4375, 1.0, 0.4688, 1.0, 0.5, 1.0, 0.5312, 1.0, 0.5625, 1.0, 0.5938, 1.0, 0.625, 1.0, 0.6562, 1.0, 0.6875, 1.0, 0.7188, 1.0, 0.75, 1.0, 0.7812, 1.0, 0.8125, 1.0, 0.8438, 1.0, 0.875, 1.0, 0.9062, 1.0, 0.9375, 1.0])
me_cylinder.update()

# ---- objects
ob_light = bpy.data.objects.new('Light', light_light)
ob_cylinder = bpy.data.objects.new('Cylinder', me_cylinder)

# ---- transforms, parenting, visibility, modifiers, constraints
ob_light.location = (3.705, 0.9138, 5.498)
ob_light.rotation_euler = (0.6503, 0.05522, 1.866)
ob_light.scale = (0.8177, 0.8177, 0.8177)
ob_light.lock_rotations_4d = False
ob_light.empty_display_type = 'ARROWS'
ob_light.color = (0.0, 0.0, 0.0, 0.0)
ob_light.lineart.crease_threshold = 0.0
ob_cylinder.location = (0.3716, 0.09166, 1.98)
ob_cylinder.scale = (0.8177, 0.8177, 0.8177)

# ---- collection membership
col_collection.objects.link(ob_light)
col_collection.objects.link(ob_cylinder)

# ---- scene / render settings (as saved in the file)
scene.frame_start = 1; scene.frame_end = 250; scene.frame_set(1)
scene.render.engine = 'BLENDER_EEVEE_NEXT'
scene.cycles.sampling_pattern = 'TABULATED_SOBOL'
scene.eevee.ray_tracing_options.trace_max_roughness = 0.0
bpy.context.view_layer.update()

# ---- added for rendering (the .blend has no active camera): camera
cam_auto = bpy.data.cameras.new('AutoCamera')
cam_auto.lens = 50.0
cam_auto.sensor_width = 36.0
cam_auto.clip_end = 1000.0
ob_auto_camera = bpy.data.objects.new('AutoCamera', cam_auto)
scene.collection.objects.link(ob_auto_camera)
ob_auto_camera.location = (8.03228, -9.10119, 7.7784)
ob_auto_camera.rotation_euler = (1.09748, -7.21219e-08, 0.694738)
scene.camera = ob_auto_camera
bpy.context.view_layer.update()
